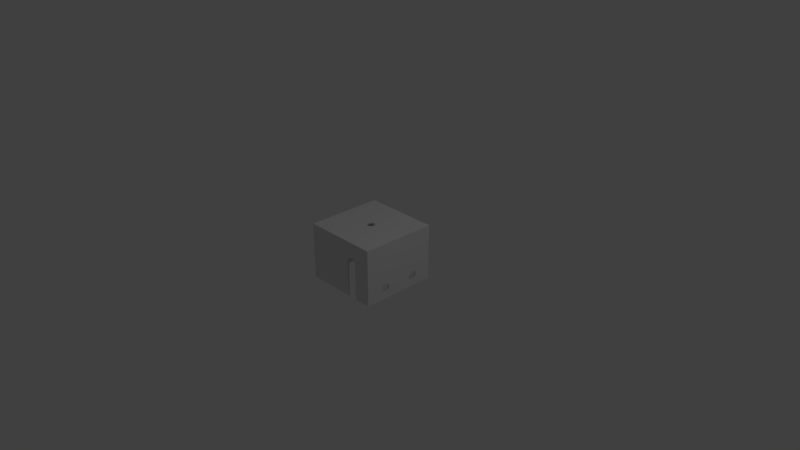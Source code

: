 # Source: 13_head.blend  (saved by Blender 2.78.0; exported with 4.5.12 LTS)
import bpy
from mathutils import Matrix  # noqa: F401  (used for matrix-valued properties, if any)

bpy.ops.wm.read_factory_settings(use_empty=True)
scene = bpy.context.scene
scene.name = 'Scene'

# ---- collections
col_collection_1 = bpy.data.collections.new('Collection 1'); scene.collection.children.link(col_collection_1)

# ---- world
world_world = bpy.data.worlds.new('World'); scene.world = world_world
world_world.color = (0.05088, 0.05088, 0.05088)
world_world.use_sun_shadow = False
world_world.sun_shadow_jitter_overblur = 0.0
world_world.cycles.sampling_method = 'MANUAL'

# ---- cameras
cam_camera = bpy.data.cameras.new('Camera')
cam_camera.clip_end = 100.0
cam_camera.lens = 35.0
cam_camera.sensor_width = 32.0
cam_camera.sensor_height = 18.0
cam_camera.ortho_scale = 7.314
cam_camera.dof.focus_distance = 0.0
cam_camera.dof.aperture_fstop = 128.0

# ---- lights
light_lamp = bpy.data.lights.new('Lamp', 'POINT')
light_lamp.transmission_factor = 0.0
light_lamp.cutoff_distance = 30.0
light_lamp.energy = 100.0
light_lamp.shadow_buffer_clip_start = 1.001
light_lamp.shadow_soft_size = 0.1
light_lamp.shadow_maximum_resolution = 0.006
light_lamp.use_absolute_resolution = True

# ---- meshes
me_13_head = bpy.data.meshes.new('13 Head')
me_13_head.from_pydata([(-0.1313, -0.4693, 0.1237), (-0.1313, -0.4693, 0.3702), (-0.1313, -0.4493, 0.3702), (-0.1313, -0.4493, 0.1237), (0.5136, -0.4493, 0.3702), (0.0136, -0.4493, -0.004777), (-0.1313, -0.4493, -0.1229), (-0.1313, -0.4693, -0.1229), (-0.1314, -0.4693, -0.1266), (0.0136, -0.4693, -0.01478), (0.5336, -0.4693, 0.3702), (0.5336, -0.4693, -0.3998), (0.5336, -0.296, 0.1136), (0.5336, -0.296, -0.1431), (0.5336, -0.2241, -0.00585), (0.5336, -0.2243, 0.001531), (0.5136, -0.2241, -0.00585), (0.5136, -0.2243, 0.001531), (0.5136, -0.2826, -0.1298), (0.5136, -0.2237, -0.01322), (0.5136, -0.2231, -0.02058), (0.5136, -0.2223, -0.02792), (0.5336, -0.2231, -0.02058), (0.5336, -0.2237, -0.01322), (0.5336, -0.2223, -0.02792), (0.5336, -0.2213, -0.03524), (0.5136, -0.2213, -0.03524), (0.5136, -0.2201, -0.04253), (0.5136, -0.2187, -0.04978), (0.5136, -0.2172, -0.057), (0.5136, -0.2154, -0.06417), (0.5336, -0.2172, -0.057), (0.5336, -0.2154, -0.06417), (0.5136, -0.2134, -0.07129), (0.5336, -0.2134, -0.07129), (0.5336, -0.2113, -0.07835), (0.5336, -0.2089, -0.08535), (0.5136, -0.2089, -0.08535), (0.5136, -0.2113, -0.07835), (0.5136, -0.2064, -0.09229), (0.5136, -0.2037, -0.09916), (0.5136, -0.2008, -0.106), (0.5336, -0.2037, -0.09916), (0.5336, -0.2064, -0.09229), (0.5336, -0.2008, -0.106), (0.5336, -0.1977, -0.1127), (0.5136, -0.1977, -0.1127), (0.5136, -0.1945, -0.1193), (0.5336, -0.1945, -0.1193), (0.5136, -0.191, -0.1258), (0.5336, -0.191, -0.1258), (0.5136, -0.1874, -0.1323), (0.5136, -0.1837, -0.1386), (0.5136, -0.1797, -0.1449), (0.5336, -0.1837, -0.1386), (0.5336, -0.1797, -0.1449), (0.5136, -0.1756, -0.151), (0.5336, -0.1756, -0.151), (0.5136, -0.1713, -0.157), (0.5136, -0.2826, -0.2548), (0.5136, -0.4493, -0.3798), (0.5136, -0.116, -0.2548), (0.5136, -0.0006695, -0.2649), (0.5136, 0.006602, -0.2662), (0.5136, 0.01391, -0.2673), (0.5136, 0.02124, -0.2682), (0.5136, 0.02859, -0.2689), (0.5136, 0.03595, -0.2694), (0.5136, 0.04333, -0.2697), (0.5136, 0.05072, -0.2698), (0.5136, 0.5507, -0.3798), (0.5136, 0.0581, -0.2697), (0.5136, 0.06548, -0.2694), (0.5336, 0.0581, -0.2697), (0.5336, 0.05072, -0.2698), (0.5336, 0.5707, -0.3998), (0.5336, 0.06548, -0.2694), (0.5336, 0.07284, -0.2689), (0.5336, 0.224, -0.2714), (0.5336, 0.08019, -0.2682), (0.5136, 0.08019, -0.2682), (0.5136, 0.08752, -0.2673), (0.5136, 0.09483, -0.2662), (0.5336, 0.08752, -0.2673), (0.5336, 0.09483, -0.2662), (0.5136, 0.1021, -0.2649), (0.5336, 0.1021, -0.2649), (0.5136, 0.1093, -0.2635), (0.5136, 0.2174, -0.2548), (0.5136, 0.1165, -0.2618), (0.5136, 0.1237, -0.2599), (0.5136, 0.1308, -0.2579), (0.5136, 0.1378, -0.2556), (0.5136, 0.1448, -0.2532), (0.5136, 0.1517, -0.2506), (0.5136, 0.1585, -0.2478), (0.5136, 0.1653, -0.2448), (0.5336, 0.1585, -0.2478), (0.5336, 0.1653, -0.2448), (0.5136, 0.1719, -0.2416), (0.5336, 0.1719, -0.2416), (0.5336, 0.1785, -0.2383), (0.5136, 0.1785, -0.2383), (0.5136, 0.185, -0.2348), (0.5336, 0.185, -0.2348), (0.5136, 0.1914, -0.2311), (0.5136, 0.1977, -0.2272), (0.5136, 0.2039, -0.2232), (0.5336, 0.1977, -0.2272), (0.5336, 0.2039, -0.2232), (0.5136, 0.21, -0.219), (0.5336, 0.21, -0.219), (0.5336, 0.2159, -0.2146), (0.5136, 0.2159, -0.2146), (0.5136, 0.2218, -0.2101), (0.5336, 0.2218, -0.2101), (0.5136, 0.2275, -0.2054), (0.5136, 0.2331, -0.2006), (0.5136, 0.384, -0.2548), (0.5136, 0.384, -0.1298), (0.5136, 0.5507, 0.3702), (-0.4864, 0.5507, -0.3798), (0.01406, 0.1007, -0.3798), (0.01092, 0.1006, -0.3798), (0.01092, 0.1006, -0.3998), (0.01406, 0.1007, -0.3998), (0.01719, 0.1006, -0.3798), (0.01719, 0.1006, -0.3998), (0.02032, 0.1003, -0.3998), (0.02342, 0.09983, -0.3998), (0.02342, 0.09983, -0.3798), (0.02649, 0.09914, -0.3798), (0.02032, 0.1003, -0.3798), (0.02951, 0.09827, -0.3798), (0.03246, 0.0972, -0.3798), (0.02951, 0.09827, -0.3998), (0.02649, 0.09914, -0.3998), (0.03246, 0.0972, -0.3998), (0.03534, 0.09596, -0.3998), (0.03534, 0.09596, -0.3798), (0.03814, 0.09453, -0.3798), (0.03814, 0.09453, -0.3998), (0.04085, 0.09293, -0.3798), (0.04344, 0.09117, -0.3798), (0.04085, 0.09293, -0.3998), (0.04344, 0.09117, -0.3998), (0.04593, 0.08924, -0.3998), (0.04593, 0.08924, -0.3798), (0.04828, 0.08716, -0.3798), (0.0505, 0.08494, -0.3798), (0.04828, 0.08716, -0.3998), (0.0505, 0.08494, -0.3998), (0.05258, 0.08259, -0.3798), (0.05258, 0.08259, -0.3998), (0.05451, 0.0801, -0.3798), (0.05627, 0.07751, -0.3798), (0.05787, 0.0748, -0.3798), (0.05627, 0.07751, -0.3998), (0.05787, 0.0748, -0.3998), (0.0593, 0.072, -0.3798), (0.0593, 0.072, -0.3998), (0.06054, 0.06912, -0.3798), (0.06054, 0.06912, -0.3998), (0.06161, 0.06617, -0.3998), (0.06161, 0.06617, -0.3798), (0.06248, 0.06315, -0.3798), (0.06248, 0.06315, -0.3998), (0.06317, 0.06008, -0.3798), (0.1803, -0.116, -0.3798), (0.06366, 0.05698, -0.3798), (0.06317, 0.06008, -0.3998), (0.06366, 0.05698, -0.3998), (0.06396, 0.05385, -0.3798), (0.06396, 0.05385, -0.3998), (0.1869, -0.1226, -0.3998), (0.06406, 0.05071, -0.3998), (0.06406, 0.05071, -0.3798), (0.06396, 0.04757, -0.3798), (0.06396, 0.04757, -0.3998), (0.06366, 0.04445, -0.3798), (0.06366, 0.04445, -0.3998), (0.06317, 0.04135, -0.3798), (0.06317, 0.04135, -0.3998), (0.06248, 0.03828, -0.3998), (0.06248, 0.03828, -0.3798), (0.06161, 0.03526, -0.3798), (0.06161, 0.03526, -0.3998), (0.06054, 0.03231, -0.3798), (0.0593, 0.02943, -0.3798), (0.06054, 0.03231, -0.3998), (0.0593, 0.02943, -0.3998), (0.05787, 0.02663, -0.3798), (0.05787, 0.02663, -0.3998), (0.05627, 0.02392, -0.3998), (0.05627, 0.02392, -0.3798), (0.05451, 0.02133, -0.3798), (0.05258, 0.01884, -0.3798), (0.0505, 0.01649, -0.3798), (0.04828, 0.01427, -0.3798), (0.0505, 0.01649, -0.3998), (0.04828, 0.01427, -0.3998), (0.04593, 0.01219, -0.3998), (0.04593, 0.01219, -0.3798), (0.04344, 0.01026, -0.3798), (0.04085, 0.008499, -0.3798), (0.03814, 0.0069, -0.3798), (0.04085, 0.008499, -0.3998), (0.04344, 0.01026, -0.3998), (0.03814, 0.0069, -0.3998), (0.03534, 0.005474, -0.3998), (0.03534, 0.005474, -0.3798), (0.03246, 0.004226, -0.3798), (0.03246, 0.004226, -0.3998), (0.02951, 0.003162, -0.3798), (0.02951, 0.003162, -0.3998), (0.02649, 0.002286, -0.3798), (0.02649, 0.002286, -0.3998), (0.02342, 0.001601, -0.3798), (0.02032, 0.00111, -0.3798), (0.02342, 0.001601, -0.3998), (0.02032, 0.00111, -0.3998), (0.01719, 0.000814, -0.3798), (0.01719, 0.000814, -0.3998), (0.01406, 0.0007153, -0.3798), (0.01406, 0.0007153, -0.3998), (0.01092, 0.000814, -0.3798), (0.007789, 0.00111, -0.3798), (0.01092, 0.000814, -0.3998), (0.007789, 0.00111, -0.3998), (0.004686, 0.001601, -0.3798), (0.004686, 0.001601, -0.3998), (0.001621, 0.002286, -0.3798), (-0.001396, 0.003163, -0.3798), (-0.4864, -0.4493, -0.3798), (-0.004351, 0.004227, -0.3798), (-0.007234, 0.005474, -0.3798), (-0.01003, 0.0069, -0.3798), (-0.01274, 0.008499, -0.3798), (-0.01533, 0.01026, -0.3798), (-0.01274, 0.008499, -0.3998), (-0.01533, 0.01026, -0.3998), (-0.5064, -0.4693, -0.3998), (-0.01782, 0.01219, -0.3998), (-0.02017, 0.01427, -0.3998), (-0.02017, 0.01427, -0.3798), (-0.02239, 0.01649, -0.3798), (-0.01782, 0.01219, -0.3798), (-0.02447, 0.01884, -0.3798), (-0.0264, 0.02133, -0.3798), (-0.02447, 0.01884, -0.3998), (-0.0264, 0.02133, -0.3998), (-0.02816, 0.02392, -0.3798), (-0.02816, 0.02392, -0.3998), (-0.02976, 0.02663, -0.3798), (-0.02976, 0.02663, -0.3998), (-0.03119, 0.02943, -0.3798), (-0.03119, 0.02943, -0.3998), (-0.03243, 0.03231, -0.3798), (-0.03243, 0.03231, -0.3998), (-0.0335, 0.03527, -0.3998), (-0.0335, 0.03527, -0.3798), (-0.03437, 0.03828, -0.3798), (-0.03437, 0.03828, -0.3998), (-0.03506, 0.04135, -0.3798), (-0.03555, 0.04445, -0.3798), (-0.03506, 0.04135, -0.3998), (-0.03555, 0.04445, -0.3998), (-0.03585, 0.04758, -0.3798), (-0.03585, 0.04758, -0.3998), (-0.03594, 0.05072, -0.3998), (-0.03594, 0.05072, -0.3798), (-0.03585, 0.05386, -0.3798), (-0.03585, 0.05386, -0.3998), (-0.03555, 0.05698, -0.3798), (-0.03555, 0.05698, -0.3998), (-0.03506, 0.06009, -0.3798), (-0.03506, 0.06009, -0.3998), (-0.5064, 0.5707, -0.3998), (-0.03437, 0.06315, -0.3998), (-0.03437, 0.06315, -0.3798), (-0.0335, 0.06617, -0.3798), (-0.0335, 0.06617, -0.3998), (-0.03243, 0.06912, -0.3798), (-0.03119, 0.07201, -0.3798), (-0.02976, 0.0748, -0.3798), (-0.02816, 0.07751, -0.3798), (-0.02639, 0.08011, -0.3798), (-0.02816, 0.07751, -0.3998), (-0.02976, 0.0748, -0.3998), (-0.02639, 0.08011, -0.3998), (-0.02447, 0.08259, -0.3998), (-0.02447, 0.08259, -0.3798), (-0.02239, 0.08494, -0.3798), (-0.02239, 0.08494, -0.3998), (-0.02017, 0.08716, -0.3798), (-0.01782, 0.08924, -0.3798), (-0.01533, 0.09117, -0.3798), (-0.01782, 0.08924, -0.3998), (-0.01533, 0.09117, -0.3998), (-0.01274, 0.09293, -0.3798), (-0.01274, 0.09293, -0.3998), (-0.01003, 0.09453, -0.3798), (-0.007233, 0.09596, -0.3798), (-0.00435, 0.0972, -0.3798), (-0.007233, 0.09596, -0.3998), (-0.00435, 0.0972, -0.3998), (-0.001395, 0.09827, -0.3798), (-0.001395, 0.09827, -0.3998), (0.001621, 0.09914, -0.3798), (0.001621, 0.09914, -0.3998), (0.004687, 0.09983, -0.3798), (0.007789, 0.1003, -0.3798), (0.004687, 0.09983, -0.3998), (0.007789, 0.1003, -0.3998), (-0.01003, 0.09453, -0.3998), (-0.02017, 0.08716, -0.3998), (-0.03119, 0.07201, -0.3998), (-0.03243, 0.06912, -0.3998), (-0.4864, -0.116, -0.2548), (-0.4864, 0.2174, -0.2548), (-0.4864, 0.05072, -0.1298), (-0.4864, -0.116, -0.1298), (-0.4864, -0.2826, -0.1298), (-0.4864, -0.116, -0.004778), (-0.4864, -0.2826, 0.1202), (-0.4864, -0.4493, 0.3702), (-0.4864, -0.2826, 0.2452), (-0.4864, -0.2122, 0.2704), (-0.4864, -0.2092, 0.2722), (-0.5064, -0.2122, 0.2704), (-0.5064, -0.215, 0.2683), (-0.4864, -0.215, 0.2683), (-0.5064, -0.2178, 0.2662), (-0.5064, -0.296, 0.2419), (-0.5064, -0.2204, 0.2639), (-0.4864, -0.2178, 0.2662), (-0.4864, -0.2204, 0.2639), (-0.4864, -0.2228, 0.2614), (-0.4864, -0.2251, 0.2588), (-0.5064, -0.2251, 0.2588), (-0.5064, -0.2273, 0.2561), (-0.4864, -0.2273, 0.2561), (-0.5064, -0.2293, 0.2532), (-0.5064, -0.2311, 0.2502), (-0.5064, -0.2328, 0.2471), (-0.4864, -0.2311, 0.2502), (-0.4864, -0.2293, 0.2532), (-0.4864, -0.2328, 0.2472), (-0.4864, -0.2343, 0.244), (-0.4864, -0.2356, 0.2407), (-0.5064, -0.2356, 0.2407), (-0.5064, -0.2343, 0.244), (-0.5064, -0.2367, 0.2374), (-0.5064, -0.2376, 0.2341), (-0.4864, -0.2367, 0.2374), (-0.4864, -0.2376, 0.2341), (-0.5064, -0.2383, 0.2306), (-0.4864, -0.2383, 0.2306), (-0.5064, -0.2388, 0.2272), (-0.4864, -0.2388, 0.2272), (-0.4864, -0.2391, 0.2237), (-0.4864, -0.2392, 0.2202), (-0.5064, -0.2392, 0.2202), (-0.5064, -0.2391, 0.2237), (-0.5064, -0.2391, 0.2167), (-0.5064, -0.2388, 0.2133), (-0.5064, -0.2383, 0.2098), (-0.4864, -0.2388, 0.2133), (-0.4864, -0.2391, 0.2167), (-0.4864, -0.2383, 0.2098), (-0.4864, -0.2376, 0.2064), (-0.4864, -0.2367, 0.203), (-0.5064, -0.2367, 0.203), (-0.5064, -0.2376, 0.2064), (-0.5064, -0.2356, 0.1997), (-0.5064, -0.2343, 0.1965), (-0.5064, -0.296, 0.1136), (-0.5064, -0.4693, 0.3702), (-0.5064, -0.2092, 0.2722), (-0.5064, -0.2061, 0.2738), (-0.5064, -0.2029, 0.2753), (-0.4864, -0.2029, 0.2753), (-0.4864, -0.2061, 0.2738), (-0.4864, -0.1997, 0.2766), (-0.4864, -0.1964, 0.2777), (-0.5064, -0.1997, 0.2766), (-0.5064, -0.1964, 0.2777), (-0.4864, -0.193, 0.2786), (-0.5064, -0.193, 0.2786), (-0.4864, -0.1896, 0.2793), (-0.4864, -0.1861, 0.2798), (-0.4864, -0.1827, 0.2801), (-0.5064, -0.1862, 0.2798), (-0.5064, -0.1896, 0.2793), (-0.5064, -0.1827, 0.2801), (-0.5064, -0.1792, 0.2802), (-0.5064, -0.1757, 0.2801), (-0.4864, -0.1757, 0.2801), (-0.4864, -0.1792, 0.2802), (-0.4864, -0.1722, 0.2798), (-0.4864, -0.1688, 0.2793), (-0.5064, -0.1722, 0.2798), (-0.5064, -0.1688, 0.2793), (-0.4864, -0.1653, 0.2786), (-0.4864, 0.2668, 0.2786), (-0.4864, 0.2702, 0.2793), (-0.5064, 0.2668, 0.2786), (-0.5064, 0.2702, 0.2793), (-0.4864, 0.2737, 0.2798), (-0.4864, 0.5507, 0.3702), (-0.5064, 0.5707, 0.3702), (0.5336, 0.5707, 0.3702), (-0.5064, 0.3974, 0.1136), (-0.5064, 0.3974, -0.1431), (-0.5064, 0.224, -0.01478), (-0.5064, 0.224, 0.1136), (-0.5064, 0.291, 0.1611), (-0.5064, 0.2945, 0.1618), (-0.5064, 0.2978, 0.1627), (-0.5064, 0.3011, 0.1638), (-0.5064, 0.3044, 0.1651), (-0.5064, 0.3075, 0.1666), (-0.5064, 0.3106, 0.1683), (-0.5064, 0.3136, 0.1701), (-0.4864, 0.3106, 0.1683), (-0.4864, 0.3075, 0.1666), (-0.4864, 0.384, 0.1202), (-0.4864, 0.3136, 0.1701), (-0.4864, 0.3164, 0.1721), (-0.4864, 0.3192, 0.1743), (-0.5064, 0.3192, 0.1743), (-0.5064, 0.3164, 0.1721), (-0.5064, 0.3218, 0.1766), (-0.5064, 0.3243, 0.179), (-0.5064, 0.3266, 0.1817), (-0.4864, 0.3243, 0.179), (-0.4864, 0.3218, 0.1766), (-0.4864, 0.3266, 0.1817), (-0.4864, 0.3287, 0.1844), (-0.5064, 0.3287, 0.1844), (-0.5064, 0.3307, 0.1873), (-0.5064, 0.3326, 0.1902), (-0.5064, 0.3342, 0.1933), (-0.5064, 0.3357, 0.1965), (-0.5064, 0.3974, 0.2419), (-0.5064, 0.337, 0.1997), (-0.5064, 0.3381, 0.203), (-0.5064, 0.339, 0.2064), (-0.5064, 0.3397, 0.2098), (-0.5064, 0.3402, 0.2133), (-0.5064, 0.3405, 0.2167), (-0.5064, 0.3406, 0.2202), (-0.4864, 0.3405, 0.2167), (-0.4864, 0.3406, 0.2202), (-0.5064, 0.3405, 0.2237), (-0.4864, 0.3405, 0.2237), (-0.5064, 0.3402, 0.2272), (-0.5064, 0.3397, 0.2306), (-0.4864, 0.3402, 0.2272), (-0.4864, 0.3397, 0.2306), (-0.5064, 0.339, 0.2341), (-0.4864, 0.339, 0.2341), (-0.5064, 0.3381, 0.2374), (-0.5064, 0.337, 0.2407), (-0.4864, 0.3381, 0.2374), (-0.4864, 0.337, 0.2407), (-0.5064, 0.3357, 0.244), (-0.4864, 0.3357, 0.244), (-0.5064, 0.3342, 0.2471), (-0.5064, 0.3326, 0.2502), (-0.4864, 0.3342, 0.2472), (-0.4864, 0.3326, 0.2502), (-0.4864, 0.384, 0.2452), (-0.4864, 0.3307, 0.2532), (-0.4864, 0.3287, 0.2561), (-0.5064, 0.3287, 0.2561), (-0.5064, 0.3307, 0.2532), (-0.5064, 0.3266, 0.2588), (-0.5064, 0.3243, 0.2614), (-0.4864, 0.3266, 0.2588), (-0.4864, 0.3243, 0.2614), (-0.4864, 0.3218, 0.2639), (-0.4864, 0.3192, 0.2662), (-0.5064, 0.3192, 0.2662), (-0.5064, 0.3218, 0.2639), (-0.5064, 0.3164, 0.2683), (-0.5064, 0.3136, 0.2704), (-0.4864, 0.3164, 0.2683), (-0.4864, 0.3136, 0.2704), (-0.5064, 0.3106, 0.2722), (-0.5064, 0.3075, 0.2738), (-0.5064, 0.3044, 0.2753), (-0.5064, 0.3011, 0.2766), (-0.5064, 0.2978, 0.2777), (-0.5064, 0.2945, 0.2786), (-0.5064, 0.291, 0.2793), (-0.5064, 0.2876, 0.2798), (-0.5064, 0.2841, 0.2801), (-0.5064, 0.2806, 0.2802), (-0.5064, 0.2771, 0.2801), (-0.5064, 0.2736, 0.2798), (-0.4864, 0.2771, 0.2801), (-0.4864, 0.2806, 0.2802), (-0.4864, 0.2841, 0.2801), (-0.4864, 0.2876, 0.2798), (-0.4864, 0.291, 0.2793), (-0.4864, 0.2945, 0.2786), (-0.4864, 0.2978, 0.2777), (-0.4864, 0.3011, 0.2766), (-0.4864, 0.3044, 0.2753), (-0.4864, 0.3075, 0.2738), (-0.4864, 0.3106, 0.2722), (-0.4864, 0.337, 0.1997), (-0.4864, 0.3381, 0.203), (-0.4864, 0.339, 0.2064), (-0.4864, 0.3397, 0.2098), (-0.4864, 0.3402, 0.2133), (-0.4864, 0.3357, 0.1965), (-0.4864, 0.3342, 0.1933), (-0.4864, 0.3326, 0.1902), (-0.4864, 0.3307, 0.1873), (-0.4864, 0.384, -0.1298), (-0.4864, 0.2174, -0.004778), (-0.4864, 0.2174, -0.1298), (-0.4864, 0.384, -0.2548), (-0.4864, 0.05072, -0.004778), (-0.4864, 0.05072, 0.1202), (-0.4864, -0.116, 0.1202), (-0.4864, -0.1272, 0.1902), (-0.4864, -0.1256, 0.1933), (-0.4864, -0.1241, 0.1965), (-0.4864, -0.1228, 0.1997), (-0.4864, -0.1217, 0.203), (-0.4864, 0.05072, 0.2452), (-0.4864, -0.1208, 0.2064), (-0.4864, -0.1201, 0.2098), (-0.5064, -0.1201, 0.2098), (-0.5064, -0.1196, 0.2133), (-0.4864, -0.1196, 0.2133), (-0.5064, -0.1193, 0.2167), (-0.4864, -0.1193, 0.2167), (-0.5064, -0.1192, 0.2202), (-0.5064, 0.05072, 0.2419), (-0.5064, -0.1193, 0.2237), (-0.4864, -0.1192, 0.2202), (-0.4864, -0.1193, 0.2237), (-0.5064, -0.1196, 0.2272), (-0.4864, -0.1196, 0.2272), (-0.4864, -0.116, 0.2452), (-0.4864, -0.1201, 0.2306), (-0.4864, -0.1208, 0.2341), (-0.5064, -0.1208, 0.2341), (-0.5064, -0.1201, 0.2306), (-0.5064, -0.1217, 0.2374), (-0.5064, -0.1228, 0.2407), (-0.5064, -0.1241, 0.244), (-0.5064, -0.1256, 0.2471), (-0.4864, -0.1241, 0.244), (-0.4864, -0.1256, 0.2472), (-0.5064, -0.1272, 0.2502), (-0.4864, -0.1272, 0.2502), (-0.4864, -0.1291, 0.2532), (-0.5064, -0.1291, 0.2532), (-0.5064, -0.1311, 0.2561), (-0.4864, -0.1311, 0.2561), (-0.5064, -0.1332, 0.2588), (-0.4864, -0.1332, 0.2588), (-0.5064, -0.1355, 0.2614), (-0.5064, -0.138, 0.2639), (-0.4864, -0.1355, 0.2614), (-0.4864, -0.138, 0.2639), (-0.5064, -0.1406, 0.2662), (-0.4864, -0.1406, 0.2662), (-0.4864, -0.1434, 0.2683), (-0.5064, -0.1434, 0.2683), (-0.5064, -0.1462, 0.2704), (-0.4864, -0.1462, 0.2704), (-0.5064, -0.1492, 0.2722), (-0.5064, -0.1523, 0.2738), (-0.5064, -0.1554, 0.2753), (-0.5064, -0.1587, 0.2766), (-0.4864, -0.1554, 0.2753), (-0.4864, -0.1587, 0.2766), (-0.4864, -0.162, 0.2777), (-0.5064, -0.162, 0.2777), (-0.5064, -0.1653, 0.2786), (-0.4864, 0.2634, 0.2777), (-0.5064, 0.2634, 0.2777), (-0.5064, 0.2601, 0.2766), (-0.4864, 0.2601, 0.2766), (-0.5064, 0.2569, 0.2753), (-0.4864, 0.2569, 0.2753), (-0.5064, 0.2537, 0.2738), (-0.5064, 0.2506, 0.2722), (-0.5064, 0.2476, 0.2704), (-0.5064, 0.2448, 0.2683), (-0.5064, 0.242, 0.2662), (-0.5064, 0.2394, 0.2639), (-0.4864, 0.242, 0.2662), (-0.4864, 0.2394, 0.2639), (-0.4864, 0.237, 0.2614), (-0.5064, 0.237, 0.2614), (-0.5064, 0.2347, 0.2588), (-0.5064, 0.2325, 0.2561), (-0.5064, 0.2305, 0.2532), (-0.4864, 0.2325, 0.2561), (-0.4864, 0.2305, 0.2532), (-0.5064, 0.2287, 0.2502), (-0.4864, 0.2287, 0.2502), (-0.4864, 0.2174, 0.2452), (-0.4864, 0.227, 0.2472), (-0.5064, 0.227, 0.2471), (-0.5064, 0.2255, 0.244), (-0.4864, 0.2255, 0.244), (-0.5064, 0.2242, 0.2407), (-0.4864, 0.2242, 0.2407), (-0.4864, 0.2231, 0.2374), (-0.5064, 0.2231, 0.2374), (-0.5064, 0.2222, 0.2341), (-0.5064, 0.2215, 0.2306), (-0.5064, 0.221, 0.2272), (-0.5064, 0.2207, 0.2237), (-0.4864, 0.221, 0.2272), (-0.4864, 0.2207, 0.2237), (-0.5064, 0.2206, 0.2202), (-0.4864, 0.2206, 0.2202), (-0.5064, 0.2207, 0.2167), (-0.5064, 0.221, 0.2133), (-0.4864, 0.2207, 0.2167), (-0.4864, 0.221, 0.2133), (-0.4864, 0.2215, 0.2098), (-0.5064, 0.2215, 0.2098), (-0.5064, 0.2222, 0.2064), (-0.5064, 0.2231, 0.203), (-0.4864, 0.2222, 0.2064), (-0.4864, 0.2231, 0.203), (-0.5064, 0.2242, 0.1997), (-0.4864, 0.2242, 0.1997), (-0.5064, 0.2255, 0.1965), (-0.4864, 0.2255, 0.1965), (-0.5064, 0.227, 0.1933), (-0.5064, 0.05072, 0.1136), (-0.5064, 0.2287, 0.1902), (-0.5064, 0.2305, 0.1873), (-0.5064, 0.2325, 0.1844), (-0.5064, 0.2347, 0.1817), (-0.4864, 0.2325, 0.1844), (-0.4864, 0.2347, 0.1817), (-0.4864, 0.2174, 0.1202), (-0.4864, 0.237, 0.179), (-0.4864, 0.2394, 0.1766), (-0.4864, 0.242, 0.1743), (-0.4864, 0.2448, 0.1721), (-0.5064, 0.2448, 0.1721), (-0.5064, 0.2476, 0.1701), (-0.4864, 0.2476, 0.1701), (-0.5064, 0.2506, 0.1683), (-0.5064, 0.2537, 0.1666), (-0.5064, 0.2569, 0.1651), (-0.5064, 0.2601, 0.1638), (-0.4864, 0.2569, 0.1651), (-0.4864, 0.2601, 0.1638), (-0.4864, 0.2634, 0.1627), (-0.5064, 0.2634, 0.1627), (-0.5064, 0.2668, 0.1618), (-0.4864, 0.2668, 0.1618), (-0.5064, 0.2702, 0.1611), (-0.5064, 0.2736, 0.1606), (-0.5064, 0.2771, 0.1603), (-0.5064, 0.2806, 0.1602), (-0.4864, 0.2771, 0.1603), (-0.4864, 0.2806, 0.1602), (-0.4864, 0.2841, 0.1603), (-0.5064, 0.2841, 0.1603), (-0.5064, 0.2876, 0.1606), (-0.4864, 0.2876, 0.1606), (-0.4864, 0.291, 0.1611), (-0.4864, 0.2945, 0.1618), (-0.4864, 0.2978, 0.1627), (-0.4864, 0.3011, 0.1638), (-0.4864, 0.3044, 0.1651), (-0.4864, 0.2737, 0.1606), (-0.4864, 0.2702, 0.1611), (-0.4864, 0.2537, 0.1666), (-0.4864, 0.2506, 0.1683), (-0.5064, 0.242, 0.1743), (-0.5064, 0.2394, 0.1766), (-0.5064, 0.237, 0.179), (-0.4864, 0.2305, 0.1873), (-0.4864, 0.2287, 0.1902), (-0.4864, 0.227, 0.1933), (-0.5064, -0.1228, 0.1997), (-0.5064, -0.1241, 0.1965), (-0.5064, -0.1256, 0.1933), (-0.5064, -0.1272, 0.1902), (-0.4864, -0.1291, 0.1873), (-0.5064, -0.1291, 0.1873), (-0.4864, -0.1311, 0.1844), (-0.4864, -0.1332, 0.1817), (-0.5064, -0.1311, 0.1844), (-0.5064, -0.1332, 0.1817), (-0.4864, -0.1355, 0.179), (-0.5064, -0.1355, 0.179), (-0.4864, -0.138, 0.1766), (-0.5064, -0.138, 0.1766), (-0.4864, -0.1406, 0.1743), (-0.4864, -0.1434, 0.1721), (-0.5064, -0.1406, 0.1743), (-0.5064, -0.1434, 0.1721), (-0.4864, -0.1462, 0.1701), (-0.5064, -0.1462, 0.1701), (-0.4864, -0.1492, 0.1683), (-0.4864, -0.1523, 0.1666), (-0.4864, -0.1554, 0.1651), (-0.4864, -0.1587, 0.1638), (-0.4864, -0.162, 0.1627), (-0.4864, -0.1653, 0.1618), (-0.4864, -0.1688, 0.1611), (-0.4864, -0.1722, 0.1606), (-0.4864, -0.1757, 0.1603), (-0.5064, -0.1722, 0.1606), (-0.5064, -0.1688, 0.1611), (-0.5064, -0.1226, 0.1136), (-0.5064, -0.1653, 0.1618), (-0.5064, -0.162, 0.1627), (-0.5064, -0.1587, 0.1638), (-0.5064, -0.1554, 0.1651), (-0.5064, -0.1523, 0.1666), (-0.5064, -0.1492, 0.1683), (-0.5064, -0.1757, 0.1603), (-0.5064, -0.1792, 0.1602), (-0.4864, -0.1792, 0.1602), (-0.4864, -0.1827, 0.1603), (-0.4864, -0.1861, 0.1606), (-0.4864, -0.1896, 0.1611), (-0.4864, -0.193, 0.1618), (-0.4864, -0.1964, 0.1627), (-0.4864, -0.1997, 0.1638), (-0.4864, -0.2029, 0.1651), (-0.4864, -0.2061, 0.1666), (-0.4864, -0.2092, 0.1683), (-0.4864, -0.2122, 0.1701), (-0.4864, -0.215, 0.1721), (-0.4864, -0.2178, 0.1743), (-0.4864, -0.2204, 0.1766), (-0.4864, -0.2228, 0.179), (-0.4864, -0.2251, 0.1817), (-0.4864, -0.2273, 0.1844), (-0.5064, -0.2251, 0.1817), (-0.5064, -0.2273, 0.1844), (-0.4864, -0.2293, 0.1873), (-0.5064, -0.2293, 0.1873), (-0.4864, -0.2311, 0.1902), (-0.4864, -0.2328, 0.1933), (-0.4864, -0.2343, 0.1965), (-0.4864, -0.2356, 0.1997), (-0.5064, -0.2328, 0.1933), (-0.5064, -0.2311, 0.1902), (-0.5064, -0.2228, 0.179), (-0.5064, -0.2204, 0.1766), (-0.5064, -0.2178, 0.1743), (-0.5064, -0.215, 0.1721), (-0.5064, -0.2122, 0.1701), (-0.5064, -0.2092, 0.1683), (-0.5064, -0.2061, 0.1666), (-0.5064, -0.2029, 0.1651), (-0.5064, -0.1997, 0.1638), (-0.5064, -0.1964, 0.1627), (-0.5064, -0.193, 0.1618), (-0.5064, -0.1896, 0.1611), (-0.5064, -0.1226, -0.01478), (-0.5064, -0.296, -0.1431), (-0.5064, -0.1226, -0.1431), (-0.5064, 0.05072, -0.1431), (-0.5064, -0.1226, -0.2714), (-0.5064, 0.224, -0.2714), (-0.5064, 0.3974, -0.2714), (-0.5064, 0.224, -0.1431), (-0.5064, -0.296, -0.2714), (-0.2713, -0.4693, -0.1229), (-0.2713, -0.4693, 0.1237), (-0.2713, -0.4493, -0.1229), (-0.2713, -0.4493, 0.1237), (-0.2713, -0.4493, 0.3702), (-0.2713, -0.4693, 0.3702), (-0.2712, -0.4493, -0.1266), (-0.2709, -0.4493, -0.1303), (-0.2712, -0.4693, -0.1266), (-0.2709, -0.4693, -0.1303), (-0.2704, -0.4693, -0.134), (-0.2704, -0.4493, -0.134), (-0.2697, -0.4493, -0.1377), (-0.2697, -0.4693, -0.1377), (-0.2688, -0.4493, -0.1413), (-0.2678, -0.4493, -0.1449), (-0.2688, -0.4693, -0.1413), (-0.2678, -0.4693, -0.1449), (-0.2665, -0.4493, -0.1484), (-0.2665, -0.4693, -0.1484), (-0.265, -0.4493, -0.1518), (-0.2634, -0.4493, -0.1552), (-0.2616, -0.4493, -0.1584), (-0.2596, -0.4493, -0.1616), (-0.2575, -0.4493, -0.1646), (-0.2552, -0.4493, -0.1676), (-0.2527, -0.4493, -0.1704), (-0.2501, -0.4493, -0.173), (-0.2474, -0.4493, -0.1756), (-0.2445, -0.4493, -0.1779), (-0.2415, -0.4493, -0.1802), (-0.2384, -0.4493, -0.1822), (-0.2352, -0.4493, -0.1841), (-0.2319, -0.4493, -0.1858), (-0.2285, -0.4493, -0.1874), (-0.225, -0.4493, -0.1887), (-0.2215, -0.4493, -0.1899), (-0.2179, -0.4493, -0.1909), (-0.2143, -0.4493, -0.1917), (-0.2106, -0.4493, -0.1923), (-0.2069, -0.4493, -0.1927), (-0.2032, -0.4493, -0.1929), (-0.1994, -0.4493, -0.1929), (-0.1957, -0.4493, -0.1927), (-0.192, -0.4493, -0.1923), (-0.1883, -0.4493, -0.1917), (-0.1847, -0.4493, -0.1909), (-0.1811, -0.4493, -0.1899), (-0.1775, -0.4493, -0.1887), (-0.1811, -0.4693, -0.1899), (-0.1775, -0.4693, -0.1887), (-0.1741, -0.4493, -0.1874), (-0.1741, -0.4693, -0.1874), (-0.1707, -0.4493, -0.1858), (-0.1674, -0.4493, -0.1841), (-0.1642, -0.4493, -0.1822), (-0.1611, -0.4493, -0.1802), (-0.1581, -0.4493, -0.1779), (-0.1552, -0.4493, -0.1756), (-0.1525, -0.4493, -0.173), (-0.1499, -0.4493, -0.1704), (-0.1474, -0.4493, -0.1676), (-0.1451, -0.4493, -0.1646), (-0.143, -0.4493, -0.1616), (-0.141, -0.4493, -0.1584), (-0.1392, -0.4493, -0.1552), (-0.1376, -0.4493, -0.1518), (-0.1361, -0.4493, -0.1484), (-0.1376, -0.4693, -0.1518), (-0.1392, -0.4693, -0.1552), (-0.1361, -0.4693, -0.1484), (-0.1348, -0.4693, -0.1449), (-0.1348, -0.4493, -0.1449), (-0.1338, -0.4493, -0.1413), (-0.1329, -0.4493, -0.1377), (-0.1322, -0.4493, -0.134), (-0.1329, -0.4693, -0.1377), (-0.1322, -0.4693, -0.134), (-0.1317, -0.4493, -0.1303), (-0.1317, -0.4693, -0.1303), (-0.1314, -0.4493, -0.1266), (-0.1338, -0.4693, -0.1413), (-0.141, -0.4693, -0.1584), (-0.143, -0.4693, -0.1616), (-0.1451, -0.4693, -0.1646), (-0.1474, -0.4693, -0.1676), (-0.1499, -0.4693, -0.1704), (-0.1525, -0.4693, -0.173), (-0.1552, -0.4693, -0.1756), (-0.1581, -0.4693, -0.1779), (-0.1611, -0.4693, -0.1802), (-0.1642, -0.4693, -0.1822), (-0.1674, -0.4693, -0.1841), (-0.1707, -0.4693, -0.1858), (-0.1847, -0.4693, -0.1909), (-0.001396, 0.003163, -0.3998), (0.001621, 0.002286, -0.3998), (-0.004351, 0.004227, -0.3998), (-0.007234, 0.005474, -0.3998), (-0.01003, 0.0069, -0.3998), (-0.1883, -0.4693, -0.1917), (-0.192, -0.4693, -0.1923), (-0.1957, -0.4693, -0.1927), (-0.1994, -0.4693, -0.1929), (-0.2032, -0.4693, -0.1929), (-0.2069, -0.4693, -0.1927), (-0.2106, -0.4693, -0.1923), (-0.2143, -0.4693, -0.1917), (-0.2179, -0.4693, -0.1909), (-0.2215, -0.4693, -0.1899), (-0.225, -0.4693, -0.1887), (-0.2285, -0.4693, -0.1874), (-0.2319, -0.4693, -0.1858), (-0.2352, -0.4693, -0.1841), (-0.2384, -0.4693, -0.1822), (-0.2415, -0.4693, -0.1802), (-0.2445, -0.4693, -0.1779), (-0.2474, -0.4693, -0.1756), (-0.2501, -0.4693, -0.173), (-0.2527, -0.4693, -0.1704), (-0.2552, -0.4693, -0.1676), (-0.2575, -0.4693, -0.1646), (-0.2596, -0.4693, -0.1616), (-0.2616, -0.4693, -0.1584), (-0.2634, -0.4693, -0.1552), (-0.265, -0.4693, -0.1518), (-0.5064, 0.05072, -0.01478), (-0.5064, -0.1862, 0.1606), (-0.5064, -0.1827, 0.1603), (-0.5064, -0.1217, 0.203), (-0.5064, -0.1208, 0.2064), (-0.4864, 0.2215, 0.2306), (-0.4864, 0.2222, 0.2341), (-0.4864, 0.2347, 0.2588), (-0.4864, 0.2448, 0.2683), (-0.4864, 0.2476, 0.2704), (-0.4864, 0.2506, 0.2722), (-0.4864, 0.2537, 0.2738), (-0.4864, -0.1523, 0.2738), (-0.4864, -0.1492, 0.2722), (-0.4864, -0.1228, 0.2407), (-0.4864, -0.1217, 0.2374), (0.5336, 0.3974, -0.1431), (0.5336, 0.3974, -0.2714), (0.5336, 0.2637, -0.1687), (0.5336, 0.2683, -0.1629), (0.5136, 0.2683, -0.1629), (0.5136, 0.2637, -0.1687), (0.5336, 0.259, -0.1744), (0.5136, 0.259, -0.1744), (0.5136, 0.2541, -0.1799), (0.5336, 0.2541, -0.1799), (0.5336, 0.249, -0.1853), (0.5336, 0.2439, -0.1905), (0.5136, 0.249, -0.1853), (0.5136, 0.2439, -0.1905), (0.5136, 0.2385, -0.1956), (0.5336, 0.2385, -0.1956), (0.5336, 0.2331, -0.2006), (0.5336, 0.2275, -0.2054), (0.5136, 0.2728, -0.157), (0.5336, 0.2728, -0.157), (0.5136, 0.277, -0.151), (0.5136, 0.2811, -0.1449), (0.5136, 0.2851, -0.1386), (0.5336, 0.2811, -0.1449), (0.5336, 0.277, -0.151), (0.5336, 0.2851, -0.1386), (0.5336, 0.2889, -0.1323), (0.5336, 0.2925, -0.1258), (0.5136, 0.2925, -0.1258), (0.5136, 0.2889, -0.1323), (0.5136, 0.2959, -0.1193), (0.5136, 0.2992, -0.1127), (0.5336, 0.2959, -0.1193), (0.5336, 0.2992, -0.1127), (0.5336, 0.3022, -0.106), (0.5136, 0.3022, -0.106), (0.5136, 0.3051, -0.09916), (0.5136, 0.3078, -0.09229), (0.5136, 0.3104, -0.08535), (0.5336, 0.3078, -0.09229), (0.5336, 0.3104, -0.08535), (0.5136, 0.3127, -0.07835), (0.5336, 0.3127, -0.07835), (0.5136, 0.3149, -0.07129), (0.5336, 0.3149, -0.07129), (0.5136, 0.3168, -0.06417), (0.5136, 0.3186, -0.057), (0.5336, 0.3168, -0.06417), (0.5336, 0.3186, -0.057), (0.5336, 0.3202, -0.04978), (0.5136, 0.3202, -0.04978), (0.5136, 0.3215, -0.04253), (0.5336, 0.3215, -0.04253), (0.5136, 0.3227, -0.03524), (0.5136, 0.3237, -0.02792), (0.5336, 0.3227, -0.03524), (0.5336, 0.3237, -0.02792), (0.5136, 0.3245, -0.02058), (0.5336, 0.3245, -0.02058), (0.5136, 0.3251, -0.01322), (0.5136, 0.3255, -0.00585), (0.5136, 0.3257, 0.001531), (0.5136, 0.384, 0.1202), (0.5136, 0.3257, 0.008915), (0.5336, 0.3257, 0.001531), (0.5336, 0.3257, 0.008915), (0.5336, 0.3974, 0.1136), (0.5336, 0.3255, 0.0163), (0.5136, 0.3255, 0.0163), (0.5136, 0.3251, 0.02367), (0.5336, 0.3251, 0.02367), (0.5136, 0.3245, 0.03103), (0.5136, 0.3237, 0.03837), (0.5136, 0.3227, 0.04569), (0.5336, 0.3237, 0.03837), (0.5336, 0.3227, 0.04569), (0.5336, 0.3215, 0.05298), (0.5136, 0.3215, 0.05298), (0.5136, 0.3202, 0.06023), (0.5336, 0.3202, 0.06023), (0.5136, 0.3186, 0.06744), (0.5136, 0.3168, 0.07461), (0.5336, 0.3186, 0.06744), (0.5336, 0.3168, 0.07461), (0.5136, 0.3149, 0.08173), (0.5336, 0.3149, 0.08173), (0.5336, 0.3127, 0.0888), (0.5336, 0.3104, 0.0958), (0.5136, 0.3104, 0.0958), (0.5136, 0.3078, 0.1027), (0.5136, 0.3127, 0.0888), (0.5136, 0.3051, 0.1096), (0.5136, 0.3022, 0.1164), (0.5136, 0.2992, 0.1231), (0.5136, 0.2959, 0.1297), (0.5136, 0.2925, 0.1363), (0.5136, 0.2889, 0.1427), (0.5136, 0.2851, 0.1491), (0.5136, 0.2811, 0.1553), (0.5136, 0.384, 0.2452), (0.5136, 0.277, 0.1614), (0.5136, 0.2728, 0.1675), (0.5336, 0.277, 0.1614), (0.5336, 0.2728, 0.1675), (0.5136, 0.2683, 0.1734), (0.5336, 0.2683, 0.1734), (0.5136, 0.2637, 0.1791), (0.5336, 0.2637, 0.1791), (0.5136, 0.259, 0.1848), (0.5336, 0.259, 0.1848), (0.5136, 0.2541, 0.1903), (0.5336, 0.2541, 0.1903), (0.5136, 0.249, 0.1957), (0.5136, 0.2439, 0.201), (0.5136, 0.2385, 0.2061), (0.5136, 0.2174, 0.2452), (0.5136, 0.1448, 0.2636), (0.5136, 0.1378, 0.2661), (0.5136, 0.1308, 0.2683), (0.5336, 0.1378, 0.2661), (0.5336, 0.1448, 0.2636), (0.5336, 0.1517, 0.261), (0.5336, 0.224, 0.2419), (0.5336, 0.1585, 0.2582), (0.5336, 0.1653, 0.2552), (0.5136, 0.1585, 0.2582), (0.5136, 0.1653, 0.2552), (0.5336, 0.1719, 0.2521), (0.5136, 0.1719, 0.2521), (0.5336, 0.1785, 0.2487), (0.5336, 0.185, 0.2452), (0.5336, 0.1914, 0.2415), (0.5136, 0.185, 0.2452), (0.5136, 0.1785, 0.2487), (0.5136, 0.1914, 0.2415), (0.5136, 0.1977, 0.2377), (0.5136, 0.2039, 0.2336), (0.5336, 0.2039, 0.2336), (0.5336, 0.1977, 0.2377), (0.5336, 0.21, 0.2294), (0.5336, 0.2159, 0.2251), (0.5336, 0.2218, 0.2206), (0.5136, 0.2159, 0.2251), (0.5136, 0.2218, 0.2206), (0.5336, 0.2275, 0.2159), (0.5136, 0.2275, 0.2159), (0.5336, 0.2331, 0.2111), (0.5336, 0.2385, 0.2061), (0.5336, 0.2439, 0.201), (0.5136, 0.2331, 0.2111), (0.5336, 0.3974, 0.2419), (0.5336, 0.249, 0.1957), (0.5136, 0.21, 0.2294), (0.5136, 0.1517, 0.261), (0.5336, 0.2851, 0.1491), (0.5336, 0.2889, 0.1427), (0.5336, 0.2925, 0.1363), (0.5336, 0.2959, 0.1297), (0.5336, 0.2992, 0.1231), (0.5336, 0.3022, 0.1164), (0.5336, 0.3051, 0.1096), (0.5336, 0.3078, 0.1027), (0.5336, 0.2811, 0.1553), (0.5336, 0.1308, 0.2683), (0.5336, 0.1237, 0.2704), (0.5136, 0.1237, 0.2704), (0.5136, 0.1165, 0.2722), (0.5136, 0.1093, 0.2739), (0.5136, 0.1021, 0.2754), (0.5336, 0.1093, 0.2739), (0.5336, 0.1165, 0.2722), (0.5336, 0.1021, 0.2754), (0.5336, 0.09483, 0.2767), (0.5136, 0.09483, 0.2767), (0.5136, 0.08752, 0.2777), (0.5136, 0.08019, 0.2786), (0.5136, 0.07284, 0.2793), (0.5336, 0.08019, 0.2786), (0.5336, 0.07284, 0.2793), (0.5136, 0.06548, 0.2798), (0.5336, 0.06548, 0.2798), (0.5136, 0.0581, 0.2801), (0.5136, 0.05072, 0.2802), (0.5336, 0.0581, 0.2801), (0.5336, 0.05072, 0.2802), (0.5136, 0.04333, 0.2801), (0.5336, 0.04333, 0.2801), (0.5136, 0.03595, 0.2798), (0.5136, 0.02859, 0.2793), (0.5336, 0.03595, 0.2798), (0.5336, 0.02859, 0.2793), (0.5136, 0.02124, 0.2786), (0.5336, 0.02124, 0.2786), (0.5136, 0.01391, 0.2777), (0.5136, 0.006602, 0.2767), (0.5136, -0.0006695, 0.2754), (0.5336, 0.006602, 0.2767), (0.5336, -0.0006695, 0.2754), (0.5136, -0.007904, 0.2739), (0.5336, -0.007904, 0.2739), (0.5336, -0.0151, 0.2722), (0.5136, -0.0151, 0.2722), (0.5136, -0.02224, 0.2704), (0.5336, -0.02224, 0.2704), (0.5136, -0.02933, 0.2683), (0.5136, -0.03637, 0.2661), (0.5136, -0.04334, 0.2636), (0.5336, -0.03637, 0.2661), (0.5336, -0.04334, 0.2636), (0.5136, -0.05024, 0.261), (0.5136, -0.116, 0.2452), (0.5136, -0.05708, 0.2582), (0.5136, -0.06383, 0.2552), (0.5136, -0.0705, 0.2521), (0.5136, -0.07708, 0.2487), (0.5136, -0.08358, 0.2452), (0.5136, -0.08997, 0.2415), (0.5136, -0.09626, 0.2377), (0.5136, -0.1025, 0.2336), (0.5336, -0.09626, 0.2377), (0.5336, -0.1025, 0.2336), (0.5136, -0.1085, 0.2294), (0.5336, -0.1085, 0.2294), (0.5336, -0.1226, 0.2419), (0.5336, -0.1145, 0.2251), (0.5136, -0.1145, 0.2251), (0.5136, -0.1203, 0.2206), (0.5336, -0.1203, 0.2206), (0.5136, -0.1261, 0.2159), (0.5136, -0.1316, 0.2111), (0.5136, -0.1371, 0.2061), (0.5136, -0.2826, 0.2452), (0.5136, -0.2826, 0.1202), (0.5136, -0.1797, 0.1553), (0.5136, -0.1837, 0.1491), (0.5136, -0.1874, 0.1427), (0.5136, -0.191, 0.1363), (0.5136, -0.1945, 0.1297), (0.5136, -0.1977, 0.1231), (0.5136, -0.2008, 0.1164), (0.5336, -0.1977, 0.1231), (0.5336, -0.1945, 0.1297), (0.5336, -0.2008, 0.1164), (0.5336, -0.2037, 0.1096), (0.5336, -0.2064, 0.1027), (0.5136, -0.2064, 0.1027), (0.5136, -0.2089, 0.0958), (0.5136, -0.2037, 0.1096), (0.5136, -0.2113, 0.0888), (0.5136, -0.2134, 0.08173), (0.5336, -0.2113, 0.0888), (0.5336, -0.2134, 0.08173), (0.5136, -0.2154, 0.07461), (0.5336, -0.2154, 0.07461), (0.5336, -0.2172, 0.06744), (0.5336, -0.2187, 0.06023), (0.5136, -0.2187, 0.06023), (0.5136, -0.2172, 0.06744), (0.5136, -0.2201, 0.05298), (0.5136, -0.2213, 0.04569), (0.5136, -0.2223, 0.03837), (0.5336, -0.2213, 0.04569), (0.5336, -0.2201, 0.05298), (0.5336, -0.2223, 0.03837), (0.5336, -0.2231, 0.03103), (0.5136, -0.2231, 0.03103), (0.5136, -0.2237, 0.02367), (0.5136, -0.2241, 0.0163), (0.5136, -0.2243, 0.008915), (0.5336, -0.2243, 0.008915), (0.5336, -0.2241, 0.0163), (0.5336, -0.2237, 0.02367), (0.5336, -0.2089, 0.0958), (0.5336, -0.191, 0.1363), (0.5336, -0.1874, 0.1427), (0.5336, -0.1837, 0.1491), (0.5336, -0.296, 0.2419), (0.5336, -0.1797, 0.1553), (0.5336, -0.1756, 0.1614), (0.5136, -0.1756, 0.1614), (0.5336, -0.1713, 0.1675), (0.5136, -0.1713, 0.1675), (0.5136, -0.1669, 0.1734), (0.5336, -0.1669, 0.1734), (0.5336, -0.1623, 0.1791), (0.5136, -0.1623, 0.1791), (0.5336, -0.1576, 0.1848), (0.5336, -0.1527, 0.1903), (0.5336, -0.1476, 0.1957), (0.5136, -0.1527, 0.1903), (0.5136, -0.1476, 0.1957), (0.5136, -0.1576, 0.1848), (0.5136, -0.1424, 0.201), (0.5336, -0.1424, 0.201), (0.5336, -0.1371, 0.2061), (0.5336, -0.1316, 0.2111), (0.5336, -0.1261, 0.2159), (0.5336, -0.05024, 0.261), (0.5336, -0.05708, 0.2582), (0.5336, -0.06383, 0.2552), (0.5336, -0.0705, 0.2521), (0.5336, -0.07708, 0.2487), (0.5336, -0.08358, 0.2452), (0.5336, -0.08997, 0.2415), (0.5336, -0.02933, 0.2683), (0.5336, 0.01391, 0.2777), (0.5336, 0.08752, 0.2777), (0.5336, 0.3245, 0.03103), (0.5336, 0.3255, -0.00585), (0.5336, 0.3251, -0.01322), (0.5336, 0.3051, -0.09916), (-0.5064, -0.2228, 0.2614), (-0.4864, -0.2826, -0.2548), (-0.02239, 0.01649, -0.3998), (0.05258, 0.01884, -0.3998), (0.05451, 0.02133, -0.3998), (0.05451, 0.0801, -0.3998), (0.5336, 0.1914, -0.2311), (0.5336, 0.1517, -0.2506), (0.5336, 0.1448, -0.2532), (0.5336, 0.1378, -0.2556), (0.5336, 0.1308, -0.2579), (0.5336, 0.1237, -0.2599), (0.5336, 0.1165, -0.2618), (0.5336, 0.1093, -0.2635), (0.5136, 0.07284, -0.2689), (0.5336, 0.04333, -0.2697), (0.5336, 0.03595, -0.2694), (0.5336, 0.02859, -0.2689), (0.5336, -0.1226, -0.2714), (0.5336, -0.296, -0.2714), (0.5336, -0.1371, -0.1956), (0.5336, -0.1316, -0.2006), (0.5136, -0.1316, -0.2006), (0.5136, -0.1261, -0.2054), (0.5136, -0.1203, -0.2101), (0.5136, -0.1145, -0.2146), (0.5136, -0.1085, -0.219), (0.5136, -0.1025, -0.2232), (0.5136, -0.09626, -0.2272), (0.5136, -0.08997, -0.2311), (0.5136, -0.08358, -0.2348), (0.5136, -0.07708, -0.2383), (0.5136, -0.0705, -0.2416), (0.5136, -0.06383, -0.2448), (0.5336, -0.0705, -0.2416), (0.5336, -0.07708, -0.2383), (0.5336, -0.08358, -0.2348), (0.5336, -0.08997, -0.2311), (0.5336, -0.09626, -0.2272), (0.5336, -0.1025, -0.2232), (0.5336, -0.1085, -0.219), (0.5336, -0.1145, -0.2146), (0.5336, -0.1203, -0.2101), (0.5336, -0.1261, -0.2054), (0.5336, -0.06383, -0.2448), (0.5336, -0.05708, -0.2478), (0.5136, -0.05708, -0.2478), (0.5136, -0.05024, -0.2506), (0.5336, -0.05024, -0.2506), (0.5136, -0.04334, -0.2532), (0.5336, -0.04334, -0.2532), (0.5136, -0.03637, -0.2556), (0.5136, -0.02933, -0.2579), (0.5136, -0.02224, -0.2599), (0.5136, -0.0151, -0.2618), (0.5136, -0.007904, -0.2635), (0.5336, -0.0151, -0.2618), (0.5336, -0.007904, -0.2635), (0.5336, -0.02224, -0.2599), (0.5336, -0.02933, -0.2579), (0.5336, -0.03637, -0.2556), (0.5336, -0.0006695, -0.2649), (0.5336, 0.006602, -0.2662), (0.5336, 0.01391, -0.2673), (0.5336, 0.02124, -0.2682), (0.5136, -0.1371, -0.1956), (0.5336, -0.1424, -0.1905), (0.5136, -0.1424, -0.1905), (0.5136, -0.1476, -0.1853), (0.5336, -0.1476, -0.1853), (0.5336, -0.1527, -0.1799), (0.5336, -0.1576, -0.1744), (0.5336, -0.1623, -0.1687), (0.5136, -0.1576, -0.1744), (0.5136, -0.1527, -0.1799), (0.5136, -0.1623, -0.1687), (0.5136, -0.1669, -0.1629), (0.5336, -0.1669, -0.1629), (0.5336, -0.1713, -0.157), (0.5336, -0.1874, -0.1323), (0.5336, -0.2187, -0.04978), (0.5336, -0.2201, -0.04253)], [], [(0, 1, 2), (3, 0, 2), (3, 2, 4), (4, 5, 3), (3, 5, 6), (7, 3, 6), (6, 8, 7), (7, 8, 9), (0, 7, 9), (10, 0, 9), (10, 9, 11), (12, 10, 11), (11, 13, 12), (12, 13, 14), (15, 12, 14), (14, 16, 15), (17, 15, 16), (18, 17, 16), (19, 18, 16), (18, 19, 20), (21, 18, 20), (22, 21, 20), (22, 20, 23), (13, 22, 23), (24, 22, 13), (13, 25, 24), (25, 26, 24), (21, 24, 26), (25, 27, 26), (27, 18, 26), (27, 28, 18), (28, 29, 18), (30, 18, 29), (30, 29, 31), (30, 31, 32), (30, 32, 33), (34, 33, 32), (32, 13, 34), (35, 34, 13), (35, 13, 36), (35, 36, 37), (38, 35, 37), (38, 37, 18), (38, 18, 33), (39, 18, 37), (39, 40, 18), (41, 18, 40), (42, 41, 40), (42, 40, 43), (43, 13, 42), (44, 42, 13), (44, 13, 45), (44, 45, 46), (46, 41, 44), (47, 46, 45), (47, 45, 48), (49, 47, 48), (49, 48, 50), (49, 50, 51), (51, 18, 49), (51, 52, 18), (53, 18, 52), (52, 54, 53), (54, 55, 53), (53, 55, 56), (56, 55, 57), (57, 58, 56), (58, 18, 56), (18, 58, 59), (60, 18, 59), (59, 61, 60), (61, 62, 60), (62, 63, 60), (63, 64, 60), (60, 64, 65), (65, 66, 60), (60, 66, 67), (67, 68, 60), (60, 68, 69), (70, 60, 69), (70, 69, 71), (72, 70, 71), (73, 72, 71), (71, 74, 73), (73, 74, 75), (73, 75, 76), (77, 76, 75), (77, 75, 78), (77, 78, 79), (80, 77, 79), (79, 81, 80), (70, 80, 81), (82, 70, 81), (81, 83, 82), (83, 84, 82), (85, 82, 84), (85, 84, 86), (86, 87, 85), (88, 85, 87), (87, 89, 88), (88, 89, 90), (90, 91, 88), (88, 91, 92), (92, 93, 88), (93, 94, 88), (94, 95, 88), (96, 88, 95), (96, 95, 97), (96, 97, 98), (98, 99, 96), (100, 99, 98), (100, 98, 78), (100, 78, 101), (100, 101, 102), (103, 102, 101), (103, 101, 104), (104, 105, 103), (105, 88, 103), (105, 106, 88), (107, 88, 106), (107, 106, 108), (107, 108, 109), (109, 110, 107), (111, 110, 109), (111, 109, 78), (111, 78, 112), (111, 112, 113), (114, 113, 112), (114, 112, 115), (115, 116, 114), (116, 88, 114), (116, 117, 88), (117, 118, 88), (70, 88, 118), (70, 118, 119), (119, 120, 70), (120, 121, 70), (122, 70, 121), (121, 123, 122), (122, 123, 124), (122, 124, 125), (122, 125, 126), (127, 126, 125), (125, 75, 127), (128, 127, 75), (128, 75, 129), (130, 128, 129), (130, 129, 131), (130, 131, 70), (70, 132, 130), (126, 132, 70), (70, 131, 133), (134, 70, 133), (135, 134, 133), (136, 135, 133), (136, 75, 135), (137, 135, 75), (137, 75, 138), (138, 139, 137), (134, 137, 139), (140, 139, 138), (138, 141, 140), (141, 142, 140), (140, 142, 70), (143, 70, 142), (142, 144, 143), (145, 143, 144), (145, 144, 75), (75, 146, 145), (145, 146, 147), (146, 148, 147), (147, 148, 70), (149, 70, 148), (148, 150, 149), (150, 151, 149), (151, 152, 149), (152, 151, 153), (152, 153, 154), (154, 70, 152), (154, 155, 70), (156, 70, 155), (156, 155, 157), (157, 158, 156), (159, 156, 158), (159, 158, 160), (161, 159, 160), (162, 161, 160), (162, 160, 75), (75, 163, 162), (163, 164, 162), (165, 164, 163), (163, 166, 165), (165, 166, 167), (165, 167, 168), (169, 168, 167), (170, 169, 167), (169, 170, 171), (169, 171, 172), (173, 172, 171), (171, 174, 173), (174, 175, 173), (173, 175, 176), (177, 176, 175), (175, 178, 177), (179, 177, 178), (179, 178, 180), (181, 179, 180), (182, 181, 180), (180, 174, 182), (174, 183, 182), (183, 184, 182), (185, 184, 183), (183, 186, 185), (185, 186, 187), (185, 187, 168), (188, 168, 187), (189, 188, 187), (188, 189, 190), (190, 191, 188), (192, 191, 190), (190, 174, 192), (174, 193, 192), (192, 193, 194), (193, 195, 194), (195, 168, 194), (168, 191, 194), (168, 195, 196), (196, 197, 168), (198, 168, 197), (197, 199, 198), (200, 198, 199), (200, 199, 174), (174, 201, 200), (200, 201, 202), (202, 201, 203), (203, 168, 202), (168, 203, 204), (205, 168, 204), (206, 205, 204), (204, 207, 206), (174, 206, 207), (208, 206, 174), (174, 209, 208), (209, 210, 208), (208, 210, 205), (211, 210, 209), (209, 212, 211), (213, 211, 212), (213, 212, 214), (215, 213, 214), (214, 216, 215), (215, 216, 217), (168, 215, 217), (218, 168, 217), (218, 217, 219), (218, 219, 220), (220, 221, 218), (221, 220, 222), (223, 221, 222), (223, 222, 224), (223, 224, 225), (168, 223, 225), (226, 168, 225), (226, 225, 227), (227, 228, 226), (228, 229, 226), (229, 228, 230), (229, 230, 231), (231, 168, 229), (168, 231, 232), (233, 168, 232), (232, 234, 233), (233, 234, 235), (235, 236, 233), (236, 237, 233), (238, 233, 237), (237, 239, 238), (240, 238, 239), (240, 239, 241), (242, 240, 241), (242, 241, 243), (244, 242, 243), (244, 243, 245), (245, 233, 244), (246, 244, 233), (245, 247, 233), (248, 233, 247), (247, 249, 248), (249, 250, 248), (250, 251, 248), (250, 252, 251), (253, 251, 252), (252, 254, 253), (255, 253, 254), (255, 254, 256), (257, 255, 256), (258, 257, 256), (258, 256, 241), (241, 259, 258), (259, 260, 258), (261, 260, 259), (259, 262, 261), (261, 262, 263), (233, 261, 263), (264, 233, 263), (265, 264, 263), (264, 265, 266), (264, 266, 267), (268, 267, 266), (241, 268, 266), (268, 241, 269), (268, 269, 270), (271, 270, 269), (269, 272, 271), (273, 271, 272), (273, 272, 274), (275, 273, 274), (276, 275, 274), (277, 276, 274), (276, 277, 278), (278, 279, 276), (280, 279, 278), (278, 281, 280), (280, 281, 282), (280, 282, 121), (121, 282, 283), (283, 284, 121), (284, 285, 121), (286, 121, 285), (287, 286, 285), (288, 287, 285), (288, 277, 287), (287, 277, 289), (277, 290, 289), (291, 289, 290), (292, 291, 290), (292, 290, 293), (292, 293, 294), (294, 121, 292), (294, 295, 121), (296, 121, 295), (295, 297, 296), (297, 298, 296), (298, 299, 296), (299, 298, 300), (300, 301, 299), (301, 121, 299), (301, 302, 121), (303, 121, 302), (303, 302, 304), (304, 305, 303), (306, 303, 305), (306, 305, 307), (308, 306, 307), (307, 309, 308), (308, 309, 310), (308, 310, 121), (121, 310, 311), (311, 310, 312), (311, 312, 313), (313, 123, 311), (277, 313, 312), (312, 309, 277), (124, 313, 277), (309, 312, 310), (277, 309, 307), (121, 306, 308), (307, 305, 277), (304, 277, 305), (304, 314, 277), (300, 277, 314), (304, 302, 314), (303, 306, 121), (314, 302, 301), (300, 314, 301), (300, 298, 277), (297, 277, 298), (297, 315, 277), (293, 277, 315), (315, 297, 295), (296, 299, 121), (295, 294, 315), (315, 294, 293), (291, 292, 121), (289, 291, 286), (290, 277, 293), (316, 277, 288), (288, 284, 316), (277, 316, 317), (281, 277, 317), (283, 317, 316), (287, 289, 286), (121, 286, 291), (288, 285, 284), (316, 284, 283), (317, 283, 282), (281, 317, 282), (121, 279, 280), (275, 279, 121), (277, 281, 278), (279, 275, 276), (121, 273, 275), (272, 277, 274), (271, 273, 121), (277, 272, 269), (121, 270, 271), (121, 233, 270), (267, 270, 233), (318, 233, 121), (121, 319, 318), (318, 319, 320), (320, 321, 318), (322, 318, 321), (321, 323, 322), (323, 324, 322), (325, 322, 324), (325, 324, 326), (326, 327, 325), (328, 325, 327), (329, 328, 327), (330, 329, 327), (331, 330, 327), (330, 331, 332), (333, 330, 332), (334, 333, 332), (332, 335, 334), (336, 334, 335), (326, 336, 335), (335, 331, 326), (337, 336, 326), (326, 338, 337), (339, 337, 338), (340, 339, 338), (338, 341, 340), (340, 341, 342), (342, 333, 340), (333, 342, 343), (344, 333, 343), (345, 344, 343), (345, 343, 346), (345, 346, 326), (326, 347, 345), (348, 347, 326), (326, 349, 348), (349, 350, 348), (350, 351, 348), (350, 333, 351), (333, 350, 352), (353, 333, 352), (354, 353, 352), (354, 352, 349), (354, 355, 353), (355, 356, 353), (355, 357, 356), (358, 356, 357), (359, 358, 357), (326, 359, 357), (360, 359, 326), (326, 361, 360), (360, 361, 362), (363, 360, 362), (363, 362, 333), (333, 358, 363), (364, 333, 362), (364, 365, 333), (366, 333, 365), (367, 366, 365), (367, 365, 368), (367, 368, 326), (367, 326, 369), (370, 369, 326), (370, 326, 371), (370, 371, 372), (370, 372, 373), (372, 333, 373), (333, 372, 374), (374, 375, 333), (375, 376, 333), (376, 377, 333), (377, 329, 333), (377, 378, 329), (379, 378, 377), (377, 380, 379), (379, 380, 381), (379, 381, 382), (381, 325, 382), (325, 381, 383), (384, 325, 383), (384, 383, 385), (384, 385, 386), (387, 384, 386), (387, 386, 388), (387, 388, 389), (389, 325, 387), (325, 389, 390), (391, 325, 390), (392, 391, 390), (393, 392, 390), (392, 393, 377), (377, 394, 392), (395, 394, 377), (377, 396, 395), (396, 397, 395), (398, 395, 397), (398, 397, 325), (397, 399, 325), (400, 325, 399), (401, 400, 399), (396, 401, 399), (400, 401, 402), (400, 402, 403), (403, 404, 400), (404, 405, 400), (404, 406, 405), (406, 407, 405), (405, 407, 408), (408, 409, 405), (325, 405, 409), (410, 325, 409), (410, 409, 120), (410, 120, 411), (411, 277, 410), (412, 410, 277), (412, 277, 413), (412, 413, 414), (414, 415, 412), (412, 415, 416), (412, 416, 417), (417, 418, 412), (418, 419, 412), (412, 419, 420), (412, 420, 421), (421, 422, 412), (423, 412, 422), (424, 423, 422), (424, 422, 425), (425, 426, 424), (424, 426, 427), (428, 427, 426), (426, 429, 428), (429, 430, 428), (430, 431, 428), (412, 431, 430), (432, 412, 430), (412, 432, 433), (434, 412, 433), (435, 434, 433), (436, 435, 433), (426, 435, 436), (437, 435, 426), (426, 438, 437), (439, 437, 438), (439, 438, 440), (412, 439, 440), (412, 440, 441), (441, 442, 412), (412, 442, 443), (443, 444, 412), (443, 445, 444), (444, 445, 446), (446, 447, 444), (444, 447, 448), (448, 449, 444), (444, 449, 450), (451, 444, 450), (450, 452, 451), (451, 452, 453), (453, 454, 451), (454, 453, 455), (455, 456, 454), (454, 456, 444), (457, 444, 456), (456, 458, 457), (458, 459, 457), (457, 459, 460), (460, 459, 461), (461, 462, 460), (462, 444, 460), (463, 444, 462), (464, 463, 462), (464, 465, 463), (466, 463, 465), (465, 467, 466), (466, 467, 468), (444, 466, 468), (469, 444, 468), (468, 470, 469), (471, 469, 470), (472, 471, 470), (470, 467, 472), (473, 471, 472), (472, 474, 473), (474, 475, 473), (475, 476, 473), (475, 444, 476), (444, 475, 477), (478, 444, 477), (477, 479, 478), (480, 478, 479), (472, 480, 479), (481, 480, 472), (472, 482, 481), (482, 483, 481), (484, 481, 483), (483, 444, 484), (444, 483, 485), (486, 444, 485), (486, 485, 487), (487, 488, 486), (486, 488, 489), (486, 489, 410), (410, 489, 490), (490, 491, 410), (410, 491, 492), (492, 493, 410), (410, 493, 494), (494, 495, 410), (410, 495, 496), (496, 497, 410), (410, 497, 498), (498, 499, 410), (410, 499, 500), (500, 407, 410), (377, 410, 407), (402, 377, 407), (500, 499, 501), (500, 501, 408), (502, 501, 499), (502, 409, 501), (503, 409, 502), (502, 498, 503), (409, 503, 504), (505, 409, 504), (496, 505, 504), (409, 505, 506), (507, 409, 506), (507, 506, 494), (409, 507, 508), (509, 409, 508), (508, 492, 509), (409, 509, 510), (511, 409, 510), (490, 511, 510), (409, 511, 488), (472, 409, 488), (426, 409, 472), (512, 426, 472), (472, 513, 512), (513, 446, 512), (513, 472, 514), (513, 514, 447), (472, 515, 514), (514, 515, 448), (515, 472, 516), (515, 516, 449), (472, 452, 516), (426, 512, 517), (426, 517, 518), (519, 426, 518), (442, 519, 518), (519, 520, 426), (441, 520, 519), (517, 443, 518), (512, 445, 517), (409, 426, 121), (521, 121, 426), (521, 426, 522), (522, 523, 521), (521, 523, 524), (523, 319, 524), (525, 523, 522), (525, 522, 526), (525, 526, 527), (527, 323, 525), (320, 525, 323), (528, 527, 526), (529, 528, 526), (530, 529, 526), (531, 530, 526), (532, 531, 526), (526, 533, 532), (534, 532, 533), (533, 535, 534), (536, 534, 535), (537, 536, 535), (535, 538, 537), (539, 537, 538), (539, 538, 540), (539, 540, 541), (542, 539, 541), (543, 542, 541), (544, 543, 541), (543, 544, 545), (543, 545, 546), (547, 546, 545), (547, 545, 548), (549, 547, 548), (548, 550, 549), (550, 551, 549), (552, 549, 551), (551, 542, 552), (546, 552, 542), (542, 551, 553), (542, 553, 554), (554, 555, 542), (556, 542, 555), (555, 557, 556), (556, 557, 558), (556, 558, 559), (560, 559, 558), (548, 560, 558), (548, 561, 560), (562, 560, 561), (563, 562, 561), (564, 563, 561), (565, 563, 564), (564, 566, 565), (565, 566, 567), (542, 565, 567), (568, 542, 567), (568, 567, 569), (569, 570, 568), (568, 570, 571), (572, 571, 570), (533, 572, 570), (572, 533, 573), (574, 572, 573), (575, 574, 573), (573, 576, 575), (575, 576, 577), (577, 542, 575), (542, 577, 578), (578, 579, 542), (580, 542, 579), (579, 581, 580), (582, 580, 581), (582, 581, 533), (533, 583, 582), (584, 582, 583), (585, 584, 583), (583, 403, 585), (586, 403, 583), (587, 584, 585), (406, 587, 585), (585, 402, 406), (584, 587, 588), (580, 584, 588), (586, 588, 587), (404, 586, 587), (586, 589, 588), (590, 588, 589), (589, 591, 590), (590, 591, 592), (592, 542, 590), (592, 593, 542), (593, 594, 542), (594, 595, 542), (542, 595, 596), (597, 542, 596), (596, 598, 597), (599, 597, 598), (599, 598, 533), (533, 600, 599), (599, 600, 601), (601, 600, 602), (601, 602, 542), (542, 602, 603), (604, 542, 603), (604, 603, 605), (604, 605, 606), (604, 606, 607), (608, 607, 606), (609, 608, 606), (608, 609, 610), (611, 608, 610), (612, 611, 610), (613, 612, 610), (614, 612, 613), (615, 614, 613), (609, 615, 613), (615, 609, 616), (616, 617, 615), (617, 616, 618), (617, 618, 542), (614, 617, 542), (618, 619, 542), (542, 619, 620), (621, 542, 620), (621, 620, 622), (621, 622, 623), (623, 624, 621), (624, 623, 625), (625, 626, 624), (624, 626, 542), (627, 542, 626), (627, 626, 628), (629, 627, 628), (629, 628, 533), (533, 630, 629), (630, 631, 629), (631, 630, 632), (631, 632, 542), (633, 542, 632), (634, 633, 632), (634, 635, 633), (635, 636, 633), (635, 637, 636), (638, 636, 637), (637, 639, 638), (638, 639, 640), (638, 640, 641), (640, 642, 641), (642, 643, 641), (415, 641, 643), (415, 643, 644), (645, 415, 644), (645, 644, 646), (647, 645, 646), (646, 648, 647), (649, 647, 648), (650, 649, 648), (651, 650, 648), (651, 648, 652), (653, 651, 652), (654, 653, 652), (652, 655, 654), (654, 655, 656), (415, 654, 656), (656, 657, 415), (657, 658, 415), (659, 415, 658), (658, 660, 659), (661, 659, 660), (660, 648, 661), (661, 648, 662), (663, 661, 662), (664, 663, 662), (662, 665, 664), (664, 665, 666), (666, 415, 664), (666, 667, 415), (415, 667, 668), (669, 415, 668), (668, 670, 669), (671, 669, 670), (671, 670, 648), (648, 672, 671), (671, 672, 673), (674, 673, 672), (674, 672, 675), (416, 674, 675), (676, 416, 675), (675, 426, 676), (676, 426, 677), (677, 417, 676), (426, 678, 677), (677, 678, 418), (678, 426, 679), (678, 679, 419), (679, 426, 680), (679, 680, 420), (426, 675, 648), (674, 415, 673), (675, 672, 648), (681, 648, 670), (648, 681, 682), (665, 648, 682), (667, 682, 681), (671, 673, 669), (681, 670, 668), (415, 669, 673), (668, 667, 681), (682, 667, 666), (682, 666, 665), (415, 663, 664), (662, 648, 665), (660, 683, 648), (684, 648, 683), (657, 684, 683), (655, 648, 684), (661, 663, 659), (683, 660, 658), (415, 659, 663), (658, 657, 683), (684, 657, 656), (684, 656, 655), (654, 415, 653), (415, 685, 653), (686, 685, 415), (686, 415, 687), (686, 687, 649), (686, 650, 685), (651, 653, 685), (655, 652, 648), (651, 685, 650), (649, 650, 686), (649, 687, 647), (688, 648, 646), (648, 688, 689), (648, 689, 690), (526, 648, 690), (639, 526, 690), (642, 690, 689), (643, 689, 688), (645, 647, 687), (646, 644, 688), (687, 415, 645), (644, 643, 688), (689, 643, 642), (642, 640, 690), (640, 639, 690), (526, 639, 637), (636, 638, 641), (542, 636, 641), (691, 542, 641), (691, 641, 692), (691, 692, 530), (693, 692, 641), (641, 694, 693), (528, 693, 694), (528, 694, 695), (696, 695, 694), (696, 697, 695), (695, 697, 527), (698, 527, 697), (699, 698, 697), (699, 700, 698), (700, 701, 698), (701, 700, 702), (703, 701, 702), (703, 702, 704), (703, 704, 705), (705, 527, 703), (706, 527, 705), (706, 705, 707), (707, 708, 706), (706, 708, 709), (708, 710, 709), (710, 711, 709), (711, 527, 709), (711, 712, 527), (527, 712, 713), (713, 714, 527), (527, 714, 715), (527, 715, 716), (527, 716, 717), (527, 717, 718), (719, 527, 718), (720, 719, 718), (721, 720, 718), (722, 720, 721), (722, 721, 723), (722, 723, 724), (724, 725, 722), (726, 722, 725), (726, 725, 714), (726, 727, 722), (728, 722, 727), (727, 712, 728), (728, 710, 722), (726, 713, 727), (724, 715, 725), (716, 724, 723), (723, 721, 717), (729, 720, 722), (729, 722, 730), (731, 729, 730), (731, 730, 732), (527, 731, 732), (732, 733, 527), (733, 324, 527), (324, 733, 734), (734, 735, 324), (324, 735, 736), (736, 737, 324), (324, 737, 738), (738, 739, 324), (324, 739, 740), (740, 741, 324), (324, 741, 742), (742, 743, 324), (324, 743, 744), (744, 745, 324), (324, 745, 746), (747, 324, 746), (747, 746, 748), (748, 749, 747), (747, 749, 750), (749, 751, 750), (751, 752, 750), (750, 752, 324), (324, 752, 753), (324, 753, 754), (755, 324, 754), (755, 754, 375), (375, 754, 756), (756, 754, 753), (756, 753, 757), (376, 756, 757), (751, 376, 757), (752, 757, 753), (752, 751, 757), (751, 749, 376), (748, 376, 749), (748, 758, 376), (758, 759, 376), (760, 376, 759), (759, 744, 760), (376, 760, 761), (762, 376, 761), (762, 761, 742), (376, 762, 763), (764, 376, 763), (740, 764, 763), (376, 764, 765), (766, 376, 765), (765, 738, 766), (376, 766, 767), (768, 376, 767), (768, 767, 736), (376, 768, 769), (769, 722, 376), (376, 722, 770), (770, 771, 376), (772, 771, 770), (772, 770, 773), (773, 774, 772), (774, 773, 775), (277, 774, 775), (775, 776, 277), (777, 776, 775), (776, 777, 413), (774, 277, 241), (241, 778, 774), (771, 774, 778), (771, 778, 241), (241, 377, 771), (241, 779, 377), (780, 377, 779), (780, 779, 781), (782, 780, 781), (782, 781, 325), (325, 783, 782), (784, 782, 783), (325, 784, 783), (784, 325, 377), (233, 325, 781), (233, 781, 785), (786, 233, 785), (787, 786, 785), (785, 779, 787), (788, 786, 787), (788, 787, 241), (241, 789, 788), (788, 789, 790), (791, 790, 789), (791, 789, 792), (792, 793, 791), (233, 791, 793), (794, 233, 793), (793, 795, 794), (795, 796, 794), (797, 794, 796), (797, 796, 798), (798, 799, 797), (233, 797, 799), (233, 799, 800), (800, 801, 233), (233, 801, 802), (802, 803, 233), (233, 803, 804), (804, 805, 233), (233, 805, 806), (806, 807, 233), (233, 807, 808), (808, 809, 233), (233, 809, 810), (810, 811, 233), (233, 811, 812), (812, 813, 233), (233, 813, 814), (814, 815, 233), (233, 815, 816), (816, 817, 233), (233, 817, 818), (818, 819, 233), (233, 819, 820), (820, 821, 233), (233, 821, 822), (822, 823, 233), (233, 823, 824), (824, 825, 233), (60, 233, 825), (60, 825, 826), (827, 60, 826), (827, 826, 828), (827, 828, 829), (830, 827, 829), (830, 829, 831), (830, 831, 832), (832, 60, 830), (832, 833, 60), (60, 833, 834), (60, 834, 835), (835, 836, 60), (60, 836, 837), (837, 838, 60), (60, 838, 839), (839, 840, 60), (60, 840, 841), (841, 842, 60), (60, 842, 843), (843, 844, 60), (60, 844, 845), (60, 845, 5), (846, 5, 845), (847, 846, 845), (847, 845, 848), (9, 847, 848), (849, 847, 9), (9, 850, 849), (849, 850, 851), (851, 846, 849), (850, 852, 851), (852, 5, 851), (5, 852, 853), (854, 5, 853), (853, 855, 854), (855, 856, 854), (854, 856, 857), (857, 856, 858), (858, 859, 857), (859, 5, 857), (858, 8, 859), (9, 858, 856), (856, 855, 9), (9, 855, 860), (853, 860, 855), (5, 854, 857), (853, 852, 860), (852, 850, 860), (860, 850, 9), (849, 846, 847), (5, 846, 851), (848, 845, 844), (844, 861, 848), (861, 11, 848), (11, 861, 862), (863, 11, 862), (863, 862, 842), (11, 863, 864), (865, 11, 864), (864, 840, 865), (11, 865, 866), (867, 11, 866), (867, 866, 838), (11, 867, 868), (869, 11, 868), (868, 836, 869), (11, 869, 870), (11, 870, 871), (871, 872, 11), (872, 831, 11), (872, 871, 833), (871, 870, 834), (835, 870, 869), (867, 837, 868), (839, 866, 865), (863, 841, 864), (862, 861, 843), (861, 844, 843), (842, 862, 843), (842, 841, 863), (841, 840, 864), (840, 839, 865), (839, 838, 866), (838, 837, 867), (868, 837, 836), (869, 836, 835), (870, 835, 834), (833, 871, 834), (832, 872, 833), (872, 832, 831), (11, 831, 829), (829, 828, 11), (11, 828, 873), (11, 873, 241), (174, 11, 241), (241, 874, 174), (174, 874, 875), (875, 230, 174), (875, 874, 232), (874, 241, 876), (234, 874, 876), (241, 877, 876), (877, 235, 876), (877, 241, 878), (877, 878, 236), (174, 75, 11), (879, 241, 873), (873, 825, 879), (241, 879, 880), (881, 241, 880), (823, 881, 880), (241, 881, 882), (883, 241, 882), (883, 882, 821), (241, 883, 884), (885, 241, 884), (819, 885, 884), (241, 885, 886), (887, 241, 886), (887, 886, 817), (241, 887, 888), (889, 241, 888), (888, 815, 889), (241, 889, 890), (891, 241, 890), (891, 890, 813), (241, 891, 892), (893, 241, 892), (892, 811, 893), (241, 893, 894), (895, 241, 894), (894, 809, 895), (241, 895, 896), (897, 241, 896), (896, 807, 897), (241, 897, 898), (899, 241, 898), (898, 805, 899), (241, 899, 900), (901, 241, 900), (901, 900, 803), (241, 901, 902), (903, 241, 902), (801, 903, 902), (241, 903, 904), (241, 904, 798), (904, 903, 800), (901, 802, 902), (804, 900, 899), (897, 806, 898), (896, 895, 808), (810, 894, 893), (892, 891, 812), (814, 890, 889), (887, 816, 888), (818, 886, 885), (883, 820, 884), (882, 881, 822), (880, 879, 824), (873, 828, 826), (60, 827, 830), (826, 825, 873), (879, 825, 824), (880, 824, 823), (881, 823, 822), (821, 882, 822), (821, 820, 883), (819, 884, 820), (819, 818, 885), (886, 818, 817), (817, 816, 887), (888, 816, 815), (889, 815, 814), (890, 814, 813), (812, 891, 813), (811, 892, 812), (810, 893, 811), (810, 809, 894), (895, 809, 808), (808, 807, 896), (897, 807, 806), (805, 898, 806), (899, 805, 804), (804, 803, 900), (802, 901, 803), (902, 802, 801), (801, 800, 903), (799, 904, 800), (904, 799, 798), (796, 241, 798), (796, 795, 241), (241, 795, 792), (794, 797, 233), (795, 793, 792), (791, 233, 790), (792, 789, 241), (786, 788, 790), (233, 786, 790), (784, 780, 782), (785, 781, 779), (377, 780, 784), (241, 787, 779), (777, 775, 773), (773, 905, 777), (777, 905, 414), (414, 905, 641), (722, 641, 905), (722, 696, 641), (696, 722, 699), (770, 905, 773), (771, 772, 774), (722, 905, 770), (906, 722, 769), (734, 906, 769), (722, 906, 907), (907, 906, 733), (768, 735, 769), (737, 767, 766), (765, 764, 739), (762, 741, 763), (743, 761, 760), (745, 759, 758), (748, 746, 758), (747, 750, 324), (746, 745, 758), (745, 744, 759), (743, 760, 744), (761, 743, 742), (742, 741, 762), (740, 763, 741), (764, 740, 739), (739, 738, 765), (737, 766, 738), (767, 737, 736), (736, 735, 768), (734, 769, 735), (906, 734, 733), (733, 732, 907), (907, 732, 730), (729, 731, 719), (907, 730, 722), (719, 720, 729), (719, 731, 527), (721, 718, 717), (716, 723, 717), (716, 715, 724), (715, 714, 725), (714, 713, 726), (727, 713, 712), (711, 728, 712), (711, 710, 728), (708, 722, 710), (708, 707, 722), (722, 707, 704), (527, 706, 709), (707, 705, 704), (722, 704, 702), (703, 527, 701), (702, 700, 722), (722, 700, 699), (527, 698, 701), (697, 696, 699), (696, 694, 641), (529, 692, 693), (542, 691, 908), (909, 542, 908), (909, 908, 532), (909, 536, 542), (691, 531, 908), (533, 637, 635), (635, 634, 533), (636, 542, 633), (634, 632, 630), (533, 634, 630), (625, 533, 628), (631, 627, 629), (631, 542, 627), (626, 625, 628), (533, 625, 623), (623, 609, 533), (623, 622, 609), (910, 609, 622), (910, 911, 609), (619, 911, 910), (620, 910, 622), (542, 621, 624), (620, 619, 910), (911, 619, 618), (616, 911, 618), (609, 911, 616), (614, 615, 617), (612, 614, 542), (542, 611, 612), (607, 611, 542), (613, 610, 609), (608, 611, 607), (609, 606, 605), (609, 605, 912), (609, 912, 600), (912, 605, 603), (607, 542, 604), (603, 602, 912), (602, 600, 912), (600, 533, 609), (533, 598, 913), (914, 533, 913), (913, 595, 914), (915, 533, 914), (594, 915, 914), (916, 533, 915), (593, 916, 915), (916, 591, 533), (601, 597, 599), (598, 596, 913), (601, 542, 597), (596, 595, 913), (595, 594, 914), (915, 594, 593), (592, 916, 593), (592, 591, 916), (533, 591, 589), (542, 588, 590), (586, 533, 589), (533, 586, 583), (917, 533, 581), (533, 917, 918), (918, 576, 533), (578, 918, 917), (582, 584, 580), (917, 581, 579), (542, 580, 588), (579, 578, 917), (918, 578, 577), (918, 577, 576), (542, 574, 575), (571, 574, 542), (533, 576, 573), (572, 574, 571), (533, 570, 569), (569, 548, 533), (548, 569, 566), (542, 568, 571), (569, 567, 566), (566, 564, 548), (565, 542, 563), (562, 563, 542), (542, 559, 562), (561, 548, 564), (560, 562, 559), (558, 557, 548), (557, 919, 548), (920, 548, 919), (920, 919, 554), (919, 557, 555), (542, 556, 559), (555, 554, 919), (920, 554, 553), (550, 920, 553), (550, 553, 551), (550, 548, 920), (547, 549, 552), (548, 545, 533), (546, 547, 552), (545, 544, 533), (540, 533, 544), (542, 543, 546), (544, 541, 540), (538, 533, 540), (537, 539, 542), (537, 542, 536), (536, 909, 534), (538, 535, 533), (532, 534, 909), (637, 533, 526), (532, 908, 531), (531, 691, 530), (530, 692, 529), (529, 693, 528), (527, 528, 695), (526, 522, 648), (320, 523, 525), (648, 522, 426), (524, 121, 521), (510, 509, 491), (493, 508, 507), (505, 495, 506), (504, 503, 497), (502, 499, 498), (497, 503, 498), (497, 496, 504), (505, 496, 495), (494, 506, 495), (494, 493, 507), (508, 493, 492), (491, 509, 492), (491, 490, 510), (511, 490, 489), (511, 489, 488), (472, 488, 487), (485, 482, 487), (444, 486, 410), (482, 485, 483), (487, 482, 472), (480, 481, 484), (484, 478, 480), (479, 477, 474), (444, 478, 484), (474, 477, 475), (479, 474, 472), (471, 473, 476), (471, 476, 469), (444, 469, 476), (468, 467, 470), (472, 467, 465), (465, 464, 472), (461, 472, 464), (466, 444, 463), (461, 464, 462), (459, 472, 461), (459, 458, 472), (455, 472, 458), (457, 460, 444), (458, 456, 455), (455, 453, 472), (453, 452, 472), (450, 516, 452), (454, 444, 451), (516, 450, 449), (449, 448, 515), (514, 448, 447), (513, 447, 446), (445, 512, 446), (445, 443, 517), (443, 442, 518), (519, 442, 441), (440, 520, 441), (440, 438, 520), (439, 434, 437), (520, 438, 426), (434, 435, 437), (412, 434, 439), (432, 436, 433), (436, 432, 429), (430, 429, 432), (436, 429, 426), (428, 431, 427), (431, 423, 427), (680, 426, 425), (421, 680, 425), (423, 424, 427), (431, 412, 423), (422, 421, 425), (421, 420, 680), (420, 419, 679), (419, 418, 678), (417, 677, 418), (417, 416, 676), (416, 415, 674), (414, 641, 415), (414, 413, 777), (776, 413, 277), (412, 444, 410), (277, 411, 75), (75, 411, 921), (75, 921, 922), (923, 922, 921), (921, 924, 923), (923, 924, 925), (925, 926, 923), (923, 926, 927), (928, 927, 926), (928, 926, 118), (118, 929, 928), (928, 929, 930), (929, 931, 930), (922, 930, 931), (932, 922, 931), (932, 931, 933), (934, 932, 933), (118, 934, 933), (935, 934, 118), (936, 934, 935), (935, 937, 936), (937, 78, 936), (936, 78, 922), (937, 938, 78), (115, 78, 938), (938, 937, 117), (935, 117, 937), (932, 934, 936), (922, 932, 936), (930, 922, 927), (933, 931, 929), (933, 929, 118), (927, 928, 930), (926, 925, 118), (939, 118, 925), (925, 924, 939), (939, 924, 940), (940, 941, 939), (941, 119, 939), (941, 942, 119), (943, 119, 942), (944, 943, 942), (945, 944, 942), (944, 945, 921), (944, 921, 946), (947, 946, 921), (947, 921, 948), (948, 949, 947), (947, 949, 950), (949, 119, 950), (949, 951, 119), (952, 119, 951), (951, 953, 952), (954, 952, 953), (953, 921, 954), (921, 955, 954), (956, 954, 955), (956, 955, 957), (956, 957, 119), (119, 957, 958), (959, 119, 958), (958, 960, 959), (960, 961, 959), (961, 962, 959), (962, 961, 963), (964, 962, 963), (963, 965, 964), (965, 966, 964), (119, 964, 966), (967, 119, 966), (967, 966, 968), (969, 967, 968), (969, 968, 921), (969, 921, 970), (970, 971, 969), (972, 971, 970), (970, 973, 972), (972, 973, 974), (972, 974, 119), (975, 119, 974), (976, 975, 974), (975, 976, 977), (975, 977, 978), (978, 977, 979), (979, 980, 978), (978, 980, 119), (119, 980, 981), (981, 982, 119), (119, 982, 983), (984, 983, 982), (984, 982, 985), (986, 984, 985), (986, 985, 987), (987, 988, 986), (988, 989, 986), (990, 989, 988), (988, 991, 990), (990, 991, 992), (983, 990, 992), (992, 993, 983), (994, 983, 993), (993, 995, 994), (996, 994, 995), (996, 995, 987), (996, 987, 997), (998, 996, 997), (999, 998, 997), (997, 1000, 999), (1000, 1001, 999), (999, 1001, 983), (1002, 983, 1001), (1002, 1001, 1003), (1003, 1004, 1002), (1002, 1004, 1005), (1006, 1005, 1004), (1004, 987, 1006), (1007, 1006, 987), (1007, 987, 1008), (1009, 1007, 1008), (1008, 1010, 1009), (1010, 983, 1009), (1011, 1009, 983), (1011, 983, 1005), (983, 1010, 1012), (1012, 1013, 983), (983, 1013, 1014), (1014, 1015, 983), (983, 1015, 1016), (1016, 1017, 983), (983, 1017, 1018), (1018, 1019, 983), (1020, 983, 1019), (1019, 1021, 1020), (1022, 1020, 1021), (1021, 1023, 1022), (1022, 1023, 1024), (1024, 1025, 1022), (1025, 1024, 1026), (1027, 1025, 1026), (1026, 1028, 1027), (1029, 1027, 1028), (1029, 1028, 1030), (1031, 1029, 1030), (1031, 1030, 1032), (1031, 1032, 1033), (1020, 1031, 1033), (1033, 1034, 1020), (1020, 1034, 1035), (1020, 1035, 1036), (1020, 1036, 120), (120, 1036, 1037), (120, 1037, 1038), (1039, 120, 1038), (1040, 1039, 1038), (1040, 1038, 1041), (411, 1040, 1041), (1041, 1042, 411), (1043, 411, 1042), (1043, 1042, 1044), (1045, 1043, 1044), (1045, 1044, 1046), (1046, 1047, 1045), (1048, 1045, 1047), (1048, 1047, 1049), (1048, 1049, 1050), (1050, 1043, 1048), (1050, 1051, 1043), (1052, 1043, 1051), (1053, 1052, 1051), (1053, 1051, 1054), (1053, 1054, 1036), (1053, 1036, 1055), (1056, 1055, 1036), (1056, 1036, 1057), (1057, 1058, 1056), (1059, 1056, 1058), (1059, 1058, 1043), (1060, 1043, 1058), (1060, 1061, 1043), (1062, 1043, 1061), (1062, 1061, 1063), (1063, 1064, 1062), (1064, 1065, 1062), (1065, 1064, 1066), (1065, 1066, 1067), (1067, 1043, 1065), (1067, 1068, 1043), (1069, 1043, 1068), (1068, 1035, 1069), (1068, 1070, 1035), (1069, 1071, 1043), (1072, 1071, 1069), (1072, 1069, 1034), (1071, 1072, 1032), (1070, 1068, 1067), (1070, 1067, 1066), (1070, 1066, 1036), (1064, 1036, 1066), (1064, 1063, 1036), (1073, 1036, 1063), (1063, 1061, 1073), (1062, 1065, 1043), (1060, 1073, 1061), (1057, 1073, 1060), (1058, 1057, 1060), (1073, 1057, 1036), (1056, 1059, 1055), (1059, 1052, 1055), (1049, 1036, 1054), (1055, 1052, 1053), (1059, 1043, 1052), (1054, 1051, 1050), (1054, 1050, 1049), (1047, 1036, 1049), (1047, 1046, 1036), (1036, 1046, 1074), (1044, 1074, 1046), (1045, 1048, 1043), (1074, 1044, 1042), (1037, 1074, 1042), (1071, 411, 1043), (411, 1071, 987), (1071, 1075, 987), (987, 1075, 1076), (1077, 987, 1076), (1076, 1017, 1077), (987, 1077, 1078), (1079, 987, 1078), (1015, 1079, 1078), (987, 1079, 1080), (1081, 987, 1080), (1081, 1080, 1013), (987, 1081, 1082), (1081, 1012, 1082), (1080, 1079, 1014), (1078, 1077, 1016), (1075, 1018, 1076), (1083, 1075, 1071), (1083, 1071, 1023), (1083, 1019, 1075), (1041, 1037, 1042), (1084, 1040, 411), (411, 1085, 1084), (1086, 1084, 1085), (1085, 1087, 1086), (1087, 120, 1086), (120, 1087, 1088), (1089, 120, 1088), (1090, 1089, 1088), (1090, 1088, 1091), (411, 1090, 1091), (1092, 1090, 411), (411, 1093, 1092), (1092, 1093, 1094), (1094, 1089, 1092), (1093, 1095, 1094), (1095, 120, 1094), (120, 1095, 1096), (1097, 120, 1096), (1096, 1098, 1097), (1098, 1099, 1097), (1099, 1100, 1097), (1099, 1101, 1100), (1101, 1102, 1100), (1102, 120, 1100), (1103, 120, 1102), (1103, 1102, 1104), (1103, 1104, 1105), (1106, 1103, 1105), (1106, 1105, 1107), (1107, 1108, 1106), (4, 1106, 1108), (1109, 4, 1108), (1108, 1110, 1109), (1110, 1111, 1109), (1112, 1109, 1111), (1112, 1111, 1113), (1113, 1114, 1112), (1114, 4, 1112), (4, 1114, 1115), (1116, 4, 1115), (1116, 1115, 1117), (1116, 1117, 1118), (1118, 1119, 1116), (1120, 1119, 1118), (1120, 1118, 10), (10, 1121, 1120), (1120, 1121, 1122), (1123, 1122, 1121), (1123, 1121, 1124), (1124, 1125, 1123), (1125, 4, 1123), (4, 1125, 1126), (1127, 4, 1126), (1127, 1126, 1128), (1127, 1128, 1129), (1129, 1130, 1127), (1127, 1130, 1131), (1131, 1130, 1132), (1132, 1133, 1131), (1131, 1133, 1134), (1134, 1135, 1131), (1131, 1135, 1136), (1136, 1137, 1131), (1137, 1138, 1131), (1139, 1131, 1138), (1139, 1138, 1140), (1139, 1140, 1141), (1141, 1142, 1139), (1143, 1142, 1141), (1143, 1141, 1144), (1143, 1144, 1145), (1143, 1145, 1146), (1147, 1146, 1145), (1147, 1145, 1148), (1148, 1149, 1147), (1131, 1147, 1149), (1149, 1150, 1131), (1131, 1150, 1151), (1131, 1151, 1152), (4, 1131, 1152), (1153, 4, 1152), (1152, 1154, 1153), (1154, 1155, 1153), (1153, 1155, 1156), (1156, 1157, 1153), (1153, 1157, 1158), (1158, 1159, 1153), (1160, 1153, 1159), (1161, 1160, 1159), (1161, 1159, 1162), (1162, 12, 1161), (1161, 12, 1163), (1164, 1163, 12), (1164, 12, 1165), (1166, 1164, 1165), (1165, 1167, 1166), (1167, 1153, 1166), (1168, 1166, 1153), (1167, 1169, 1153), (1170, 1153, 1169), (1170, 1169, 1171), (1171, 1172, 1170), (1173, 1170, 1172), (1174, 1173, 1172), (12, 1174, 1172), (1175, 1174, 12), (12, 1176, 1175), (1176, 1177, 1175), (1178, 1175, 1177), (1153, 1178, 1177), (1179, 1153, 1177), (1153, 1179, 1180), (1181, 1153, 1180), (1182, 1181, 1180), (1183, 1182, 1180), (12, 1182, 1183), (1184, 1182, 12), (12, 1185, 1184), (1184, 1185, 1186), (1184, 1186, 1181), (1185, 1187, 1186), (1187, 1153, 1186), (1187, 1188, 1153), (1188, 1189, 1153), (1153, 1189, 17), (17, 1189, 1190), (1190, 1189, 1191), (1191, 12, 1190), (1192, 12, 1191), (1192, 1191, 1188), (1191, 1189, 1188), (1188, 1187, 1192), (1187, 1185, 1192), (1192, 1185, 12), (1181, 1182, 1184), (1153, 1181, 1186), (1179, 1183, 1180), (1176, 1183, 1179), (1178, 1153, 1173), (1177, 1176, 1179), (1183, 1176, 12), (1174, 1175, 1178), (1178, 1173, 1174), (1172, 1171, 12), (1193, 12, 1171), (1171, 1169, 1193), (1153, 1170, 1173), (1193, 1169, 1167), (1193, 1167, 1165), (1166, 1168, 1164), (1193, 1165, 12), (1163, 1164, 1168), (1160, 1163, 1168), (1194, 12, 1162), (1158, 1194, 1162), (12, 1194, 1195), (1196, 12, 1195), (1196, 1195, 1156), (1197, 12, 1196), (1196, 1198, 1197), (1199, 1197, 1198), (1198, 1154, 1199), (1200, 1199, 1154), (1200, 1201, 1199), (1202, 1201, 1200), (1202, 1200, 1152), (1202, 1152, 1203), (1203, 1204, 1202), (1205, 1204, 1203), (1206, 1205, 1203), (1205, 1206, 1207), (1197, 1205, 1207), (1197, 1207, 1208), (1209, 1197, 1208), (1208, 1210, 1209), (1211, 1209, 1210), (1152, 1211, 1210), (1210, 1212, 1152), (1152, 1212, 1206), (1213, 1211, 1152), (1213, 1214, 1211), (1214, 1213, 1215), (1144, 1214, 1215), (1216, 1144, 1215), (1151, 1216, 1215), (1144, 1216, 1217), (1148, 1144, 1217), (1217, 1216, 1150), (1144, 1197, 1214), (1197, 1144, 10), (1218, 10, 1144), (1218, 1144, 1219), (1218, 1219, 1132), (1144, 1220, 1219), (1133, 1219, 1220), (1220, 1144, 1221), (1221, 1134, 1220), (1144, 1222, 1221), (1221, 1222, 1135), (1222, 1144, 1223), (1136, 1222, 1223), (1144, 1224, 1223), (1224, 1137, 1223), (1224, 1144, 1140), (1218, 1129, 10), (1215, 1213, 1151), (1214, 1209, 1211), (1212, 1210, 1208), (1209, 1214, 1197), (1212, 1208, 1207), (1212, 1207, 1206), (1204, 1205, 1197), (1204, 1197, 1201), (1206, 1203, 1152), (1202, 1204, 1201), (1199, 1201, 1197), (1196, 1155, 1198), (1157, 1195, 1194), (1160, 1161, 1163), (1168, 1153, 1160), (1159, 1158, 1162), (1158, 1157, 1194), (1157, 1156, 1195), (1156, 1155, 1196), (1198, 1155, 1154), (1154, 1152, 1200), (4, 1153, 60), (1213, 1152, 1151), (1151, 1150, 1216), (1149, 1217, 1150), (1217, 1149, 1148), (1146, 1147, 1131), (1131, 1142, 1146), (1144, 1148, 1145), (1142, 1143, 1146), (1140, 1144, 1141), (1224, 1140, 1138), (1139, 1142, 1131), (1137, 1224, 1138), (1223, 1137, 1136), (1136, 1135, 1222), (1134, 1221, 1135), (1220, 1134, 1133), (1133, 1132, 1219), (1130, 1218, 1132), (1218, 1130, 1129), (10, 1129, 1128), (1128, 1225, 10), (10, 1225, 1124), (1225, 1128, 1126), (1127, 1131, 4), (1125, 1225, 1126), (1225, 1125, 1124), (4, 1122, 1123), (1122, 4, 1119), (1124, 1121, 10), (1119, 1120, 1122), (10, 1118, 1117), (1117, 1226, 10), (10, 1226, 1113), (1226, 1117, 1115), (4, 1116, 1119), (1114, 1226, 1115), (1226, 1114, 1113), (1113, 1111, 10), (10, 1111, 1110), (1110, 1107, 10), (4, 1109, 1112), (1110, 1108, 1107), (10, 1107, 1105), (411, 10, 1105), (1106, 4, 1103), (1105, 1104, 411), (1104, 1101, 411), (4, 120, 1103), (10, 120, 4), (1, 10, 4), (1104, 1102, 1101), (411, 1101, 1099), (1099, 1098, 411), (411, 1098, 1227), (1098, 1096, 1227), (120, 1097, 1100), (1096, 1095, 1227), (1227, 1095, 1093), (1227, 1093, 411), (1092, 1089, 1090), (120, 1089, 1094), (1091, 1088, 1087), (1087, 1085, 1091), (1039, 1084, 1086), (1091, 1085, 411), (1040, 1084, 1039), (120, 1039, 1086), (1038, 1037, 1041), (1074, 1037, 1036), (1070, 1036, 1035), (1034, 1069, 1035), (1034, 1033, 1072), (1072, 1033, 1032), (1030, 1071, 1032), (1031, 1020, 1029), (1030, 1028, 1071), (1027, 1029, 1020), (1028, 1026, 1071), (1027, 1020, 1025), (1024, 1071, 1026), (1024, 1023, 1071), (1021, 1083, 1023), (1022, 1025, 1020), (1083, 1021, 1019), (983, 1020, 120), (1018, 1075, 1019), (1018, 1017, 1076), (1016, 1077, 1017), (1016, 1015, 1078), (1014, 1079, 1015), (1013, 1080, 1014), (1081, 1013, 1012), (1010, 1082, 1012), (1010, 1008, 1082), (1011, 1007, 1009), (1082, 1008, 987), (1011, 1006, 1007), (1011, 1005, 1006), (1004, 1003, 987), (1000, 987, 1003), (1002, 1005, 983), (1001, 1000, 1003), (999, 983, 998), (1000, 997, 987), (987, 995, 1228), (987, 1228, 991), (996, 998, 994), (993, 1228, 995), (994, 998, 983), (992, 1228, 993), (992, 991, 1228), (990, 983, 989), (991, 988, 987), (1229, 987, 985), (1229, 921, 987), (921, 1229, 1230), (979, 921, 1230), (1230, 1229, 981), (984, 986, 989), (982, 1229, 985), (983, 984, 989), (1229, 982, 981), (981, 980, 1230), (980, 979, 1230), (977, 921, 979), (977, 976, 921), (973, 921, 976), (975, 978, 119), (974, 973, 976), (972, 119, 971), (973, 970, 921), (921, 968, 965), (967, 969, 971), (119, 967, 971), (968, 966, 965), (965, 963, 921), (964, 119, 962), (921, 963, 961), (961, 960, 921), (921, 960, 1231), (958, 1231, 960), (119, 959, 962), (1231, 958, 957), (957, 955, 1231), (1231, 955, 921), (956, 952, 954), (948, 953, 951), (956, 119, 952), (951, 949, 948), (953, 948, 921), (946, 947, 950), (950, 943, 946), (940, 921, 945), (944, 946, 943), (943, 950, 119), (941, 945, 942), (941, 940, 945), (940, 924, 921), (927, 922, 923), (921, 411, 987), (10, 411, 120), (410, 377, 325), (409, 408, 501), (407, 500, 408), (406, 402, 407), (404, 587, 406), (404, 403, 586), (585, 403, 402), (402, 401, 377), (400, 405, 325), (399, 397, 396), (401, 396, 377), (398, 394, 395), (398, 391, 394), (377, 393, 388), (392, 394, 391), (398, 325, 391), (390, 389, 393), (388, 393, 389), (388, 386, 377), (377, 386, 385), (380, 385, 383), (325, 384, 387), (381, 380, 383), (385, 380, 377), (382, 378, 379), (328, 378, 382), (377, 376, 771), (375, 756, 376), (375, 374, 755), (374, 371, 755), (372, 371, 374), (326, 755, 371), (370, 373, 369), (366, 369, 373), (367, 369, 366), (366, 373, 333), (365, 364, 368), (364, 361, 368), (361, 364, 362), (361, 326, 368), (363, 359, 360), (363, 358, 359), (358, 333, 356), (357, 355, 326), (326, 355, 354), (333, 353, 356), (350, 349, 352), (354, 349, 326), (348, 351, 347), (351, 344, 347), (326, 346, 341), (345, 347, 344), (333, 344, 351), (346, 343, 342), (342, 341, 346), (333, 339, 340), (339, 333, 1232), (339, 1232, 337), (341, 338, 326), (336, 337, 1232), (334, 336, 1232), (333, 334, 1232), (335, 332, 331), (330, 333, 329), (328, 329, 378), (325, 328, 382), (326, 331, 327), (326, 324, 755), (233, 322, 325), (1233, 322, 233), (527, 324, 323), (322, 1233, 318), (321, 320, 323), (523, 320, 319), (319, 121, 524), (233, 318, 1233), (277, 269, 241), (268, 270, 267), (266, 265, 241), (241, 265, 262), (233, 264, 267), (262, 265, 263), (261, 233, 260), (233, 257, 260), (262, 259, 241), (260, 257, 258), (257, 233, 255), (254, 241, 256), (253, 255, 233), (254, 252, 241), (253, 233, 251), (250, 241, 252), (250, 249, 241), (1234, 241, 249), (247, 1234, 249), (248, 251, 233), (1234, 247, 245), (243, 1234, 245), (242, 244, 246), (1234, 243, 241), (240, 242, 246), (878, 241, 239), (246, 238, 240), (237, 878, 239), (246, 233, 238), (878, 237, 236), (236, 235, 877), (234, 876, 235), (874, 234, 232), (168, 233, 60), (232, 231, 875), (875, 231, 230), (174, 230, 228), (228, 227, 174), (174, 227, 224), (168, 226, 229), (227, 225, 224), (224, 222, 174), (223, 168, 221), (220, 174, 222), (220, 219, 174), (174, 219, 216), (221, 168, 218), (216, 219, 217), (216, 214, 174), (215, 168, 213), (174, 214, 212), (168, 211, 213), (211, 168, 210), (212, 209, 174), (206, 208, 205), (168, 205, 210), (207, 204, 203), (201, 207, 203), (207, 201, 174), (1235, 174, 199), (174, 1235, 1236), (196, 1236, 1235), (202, 198, 200), (197, 1235, 199), (168, 198, 202), (197, 196, 1235), (1236, 196, 195), (193, 1236, 195), (1236, 193, 174), (192, 194, 191), (190, 189, 174), (186, 174, 189), (188, 191, 168), (186, 189, 187), (184, 185, 168), (168, 181, 184), (183, 174, 186), (184, 181, 182), (179, 181, 168), (174, 180, 178), (168, 177, 179), (176, 177, 168), (168, 172, 176), (175, 174, 178), (173, 176, 172), (171, 170, 174), (166, 174, 170), (169, 172, 168), (166, 170, 167), (166, 163, 174), (165, 168, 164), (164, 168, 70), (70, 161, 164), (163, 75, 174), (164, 161, 162), (161, 70, 159), (158, 75, 160), (158, 157, 75), (1237, 75, 157), (1237, 153, 75), (1237, 157, 155), (156, 159, 70), (1237, 155, 154), (153, 1237, 154), (151, 75, 153), (151, 150, 75), (149, 152, 70), (148, 146, 150), (146, 75, 150), (141, 75, 144), (147, 143, 145), (70, 143, 147), (142, 141, 144), (140, 70, 139), (141, 138, 75), (134, 135, 137), (134, 139, 70), (133, 131, 136), (136, 131, 129), (128, 130, 132), (136, 129, 75), (127, 128, 132), (75, 125, 277), (132, 126, 127), (125, 124, 277), (123, 313, 124), (121, 311, 123), (70, 122, 126), (120, 409, 121), (120, 119, 983), (118, 939, 119), (118, 117, 935), (116, 938, 117), (938, 116, 115), (113, 114, 88), (113, 88, 110), (115, 112, 78), (110, 111, 113), (108, 78, 109), (108, 1238, 78), (104, 78, 1238), (1238, 108, 106), (107, 110, 88), (105, 1238, 106), (1238, 105, 104), (102, 103, 88), (102, 88, 99), (104, 101, 78), (99, 100, 102), (97, 78, 98), (97, 1239, 78), (1240, 78, 1239), (1239, 94, 1240), (1240, 1241, 78), (1242, 78, 1241), (1242, 1241, 92), (1242, 1243, 78), (1243, 1244, 78), (78, 1244, 1245), (86, 78, 1245), (1245, 1244, 89), (90, 1244, 1243), (1242, 91, 1243), (93, 1241, 1240), (1239, 97, 95), (96, 99, 88), (94, 1239, 95), (1240, 94, 93), (93, 92, 1241), (91, 1242, 92), (1243, 91, 90), (90, 89, 1244), (87, 1245, 89), (88, 70, 85), (1245, 87, 86), (78, 86, 84), (83, 78, 84), (70, 82, 85), (80, 70, 1246), (83, 81, 79), (80, 1246, 77), (78, 83, 79), (922, 78, 75), (76, 77, 1246), (72, 76, 1246), (75, 74, 11), (74, 1247, 11), (11, 1247, 1248), (11, 1248, 1249), (11, 1249, 1250), (1251, 11, 1250), (1252, 1251, 1250), (1250, 1253, 1252), (1254, 1252, 1253), (1254, 1253, 1255), (1254, 1255, 61), (61, 1255, 1256), (1256, 1257, 61), (61, 1257, 1258), (1258, 1259, 61), (61, 1259, 1260), (1260, 1261, 61), (61, 1261, 1262), (1262, 1263, 61), (1263, 1264, 61), (1265, 61, 1264), (1266, 1265, 1264), (1266, 1264, 1267), (1250, 1266, 1267), (1268, 1250, 1267), (1263, 1268, 1267), (1250, 1268, 1269), (1270, 1250, 1269), (1270, 1269, 1261), (1250, 1270, 1271), (1272, 1250, 1271), (1271, 1259, 1272), (1250, 1272, 1273), (1274, 1250, 1273), (1274, 1273, 1257), (1250, 1274, 1275), (1275, 1274, 1256), (1258, 1273, 1272), (1270, 1260, 1271), (1269, 1268, 1262), (1266, 1250, 1276), (1276, 1250, 1277), (1276, 1277, 1278), (1278, 1265, 1276), (1279, 1278, 1277), (1280, 1279, 1277), (1281, 1279, 1280), (1281, 1280, 1282), (1281, 1282, 1283), (61, 1281, 1283), (1283, 1284, 61), (61, 1284, 1285), (1285, 1286, 61), (61, 1286, 1287), (1286, 1288, 1287), (1289, 1287, 1288), (1250, 1289, 1288), (1290, 1250, 1288), (1250, 1290, 1291), (1292, 1250, 1291), (1292, 1291, 1284), (1250, 1292, 1282), (1291, 1290, 1285), (1289, 1250, 1293), (1293, 62, 1289), (1250, 1294, 1293), (1293, 1294, 63), (1295, 1294, 1250), (1295, 1250, 1296), (1296, 65, 1295), (64, 1294, 1295), (1289, 62, 1287), (1286, 1290, 1288), (1290, 1286, 1285), (1284, 1291, 1285), (1284, 1283, 1292), (1292, 1283, 1282), (1280, 1250, 1282), (1279, 1281, 61), (61, 1278, 1279), (1280, 1277, 1250), (1266, 1276, 1265), (1265, 1278, 61), (1263, 1267, 1264), (1268, 1263, 1262), (1261, 1269, 1262), (1261, 1260, 1270), (1259, 1271, 1260), (1259, 1258, 1272), (1258, 1257, 1273), (1257, 1256, 1274), (1275, 1256, 1255), (1253, 1275, 1255), (1252, 1254, 1297), (1298, 1252, 1297), (1299, 1298, 1297), (1299, 1297, 59), (1299, 59, 1300), (1299, 1300, 1301), (1301, 1300, 1302), (1302, 1251, 1301), (1298, 1301, 1251), (1251, 1302, 1303), (1304, 1251, 1303), (1305, 1304, 1303), (1306, 1305, 1303), (1305, 1306, 59), (1305, 59, 1307), (1308, 1307, 59), (1307, 1308, 1309), (1309, 1304, 1307), (1304, 1309, 13), (1310, 13, 1309), (1310, 57, 13), (1309, 1308, 1310), (1310, 1308, 58), (1305, 1307, 1304), (13, 1251, 1304), (1302, 1306, 1303), (1300, 1306, 1302), (1306, 1300, 59), (1301, 1298, 1299), (1254, 59, 1297), (1253, 1250, 1275), (1298, 1251, 1252), (1250, 1249, 1296), (1296, 1249, 66), (1249, 1248, 67), (1248, 1247, 68), (69, 1247, 74), (76, 72, 73), (70, 72, 1246), (71, 69, 74), (168, 60, 70), (69, 68, 1247), (1248, 68, 67), (67, 66, 1249), (66, 65, 1296), (65, 64, 1295), (64, 63, 1294), (63, 62, 1293), (1287, 62, 61), (59, 1254, 61), (18, 60, 1153), (58, 1308, 59), (1310, 58, 57), (55, 13, 57), (55, 54, 13), (1311, 13, 54), (1311, 50, 13), (1311, 54, 52), (53, 56, 18), (51, 1311, 52), (1311, 51, 50), (48, 13, 50), (47, 49, 18), (47, 18, 46), (48, 45, 13), (42, 44, 41), (41, 46, 18), (43, 40, 39), (39, 36, 43), (37, 36, 39), (43, 36, 13), (34, 35, 38), (33, 34, 38), (13, 32, 31), (1312, 13, 31), (1312, 1313, 13), (1313, 1312, 28), (29, 1312, 31), (30, 33, 18), (29, 28, 1312), (28, 27, 1313), (25, 1313, 27), (13, 1313, 25), (21, 22, 24), (18, 21, 26), (19, 23, 20), (14, 23, 19), (17, 18, 1153), (15, 17, 1190), (16, 14, 19), (12, 15, 1190), (14, 13, 23), (11, 1251, 13), (12, 1197, 10), (9, 848, 11), (8, 858, 9), (6, 859, 8), (6, 5, 859), (4, 60, 5), (7, 0, 3), (1, 4, 2), (0, 10, 1)])
me_13_head.use_remesh_preserve_volume = False
me_13_head.use_remesh_preserve_attributes = False
me_13_head.use_mirror_vertex_groups = False
me_13_head.update()

# ---- objects
ob_13_head = bpy.data.objects.new('13 Head', me_13_head)
ob_lamp = bpy.data.objects.new('Lamp', light_lamp)
ob_camera = bpy.data.objects.new('Camera', cam_camera)

# ---- transforms, parenting, visibility, modifiers, constraints
ob_13_head.location = (0.0, 0.0, 0.0)
ob_13_head.rotation_euler = (0.0, -3.142, 0.0)
ob_13_head.lineart.crease_threshold = 0.0
ob_lamp.location = (4.076, 1.005, 5.904)
ob_lamp.rotation_euler = (0.6503, 0.05522, 1.866)
ob_lamp.lock_rotations_4d = False
ob_lamp.empty_display_type = 'ARROWS'
ob_lamp.color = (0.0, 0.0, 0.0, 0.0)
ob_lamp.lineart.crease_threshold = 0.0
ob_camera.location = (7.481, -6.508, 5.344)
ob_camera.rotation_euler = (1.109, 0.0, 0.8149)
ob_camera.lock_rotations_4d = False
ob_camera.empty_display_type = 'ARROWS'
ob_camera.color = (0.0, 0.0, 0.0, 0.0)
ob_camera.display_type = 'WIRE'
ob_camera.lineart.crease_threshold = 0.0

# ---- collection membership
col_collection_1.objects.link(ob_13_head)
col_collection_1.objects.link(ob_lamp)
col_collection_1.objects.link(ob_camera)

# ---- scene / render settings (as saved in the file)
scene.camera = ob_camera
scene.frame_start = 1; scene.frame_end = 250; scene.frame_set(1)
scene.render.engine = 'BLENDER_EEVEE_NEXT'
scene.render.resolution_percentage = 50
scene.render.dither_intensity = 0.0
scene.cycles.use_denoising = False
scene.cycles.samples = 128
scene.cycles.sampling_pattern = 'TABULATED_SOBOL'
scene.cycles.light_sampling_threshold = 0.0
scene.cycles.use_adaptive_sampling = False
scene.cycles.use_light_tree = False
scene.cycles.blur_glossy = 0.0
scene.cycles.sample_clamp_indirect = 0.0
scene.view_settings.view_transform = 'Standard'
bpy.context.view_layer.update()
